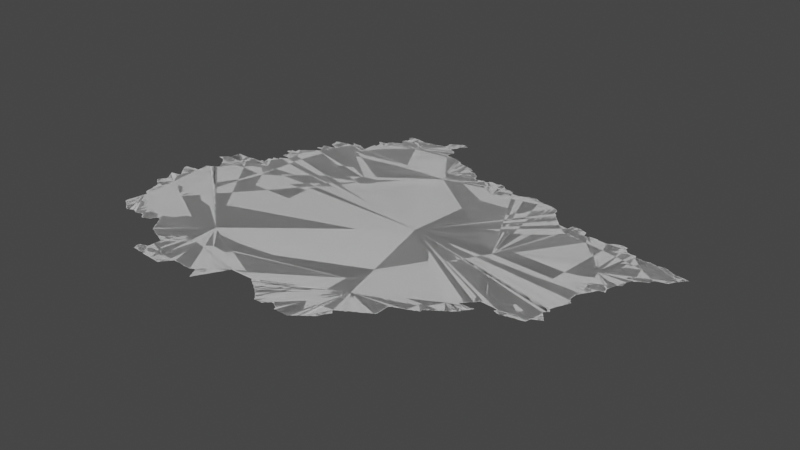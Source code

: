 # Source: nordest.blend  (saved by Blender 3.6.14; exported with 4.5.12 LTS)
import bpy
from mathutils import Matrix  # noqa: F401  (used for matrix-valued properties, if any)

bpy.ops.wm.read_factory_settings(use_empty=True)
scene = bpy.context.scene
scene.name = 'Scene'

# ---- collections
col_collection = bpy.data.collections.new('Collection'); scene.collection.children.link(col_collection)

# ---- node groups
ng_auto_smooth = bpy.data.node_groups.new('Auto Smooth', 'GeometryNodeTree')
_s = ng_auto_smooth.interface.new_socket(name='Geometry', in_out='OUTPUT', socket_type='NodeSocketGeometry')
_s = ng_auto_smooth.interface.new_socket(name='Geometry', in_out='INPUT', socket_type='NodeSocketGeometry')
_s = ng_auto_smooth.interface.new_socket(name='Angle', in_out='INPUT', socket_type='NodeSocketFloat')
_s.subtype = 'ANGLE'
_s.min_value = 0.0
_s.max_value = 3.142
ng_auto_smooth.is_modifier = True
_N = ng_auto_smooth.nodes; _L = ng_auto_smooth.links
n0 = _N.new('NodeGroupOutput'); n0.name = 'Group Output'; n0.location = (480, -100)
n1 = _N.new('NodeGroupInput'); n1.name = 'Group Input'; n1.location = (-420, -300)
n2 = _N.new('NodeGroupInput'); n2.name = 'Group Input.001'; n2.location = (-60, -100)
n3 = _N.new('GeometryNodeSetShadeSmooth'); n3.name = 'Set Shade Smooth'; n3.location = (120, -100)
n3.domain = 'EDGE'
n4 = _N.new('GeometryNodeSetShadeSmooth'); n4.name = 'Set Shade Smooth.001'; n4.location = (300, -100)
n5 = _N.new('GeometryNodeInputMeshEdgeAngle'); n5.name = 'Edge Angle'; n5.location = (-420, -220)
n6 = _N.new('GeometryNodeInputEdgeSmooth'); n6.name = 'Is Edge Smooth'; n6.location = (-60, -160)
n7 = _N.new('GeometryNodeInputShadeSmooth'); n7.name = 'Is Face Smooth'; n7.location = (-240, -340)
n8 = _N.new('FunctionNodeBooleanMath'); n8.name = 'Boolean Math'; n8.location = (-60, -220)
n9 = _N.new('FunctionNodeCompare'); n9.name = 'Compare'; n9.location = (-240, -180)
n9.operation = 'LESS_EQUAL'
_L.new(n5.outputs[0], n9.inputs[0])
_L.new(n4.outputs[0], n0.inputs[0])
_L.new(n1.outputs[1], n9.inputs[1])
_L.new(n9.outputs[0], n8.inputs[0])
_L.new(n7.outputs[0], n8.inputs[1])
_L.new(n2.outputs[0], n3.inputs[0])
_L.new(n6.outputs[0], n3.inputs[1])
_L.new(n3.outputs[0], n4.inputs[0])
_L.new(n8.outputs[0], n3.inputs[2])
n0.is_active_output = True

# ---- world
world_world = bpy.data.worlds.new('World'); scene.world = world_world
world_world.use_nodes = True; world_world.node_tree.nodes.clear()
_N = world_world.node_tree.nodes; _L = world_world.node_tree.links
n0 = _N.new('ShaderNodeOutputWorld'); n0.name = 'World Output'; n0.location = (300, 300)
n1 = _N.new('ShaderNodeBackground'); n1.name = 'Background'; n1.location = (10, 300)
n1.inputs[0].default_value = (0.05088, 0.05088, 0.05088, 1.0)
_L.new(n1.outputs[0], n0.inputs[0])
n0.is_active_output = True
world_world.color = (0.05088, 0.05088, 0.05088)
world_world.use_sun_shadow = False
world_world.sun_shadow_jitter_overblur = 0.0

# ---- meshes
me_mesh_001 = bpy.data.meshes.new('Mesh.001')
me_mesh_001.from_pydata([(2.876, 47.34, -6.95e-08), (2.878, 47.34, -5.868e-08), (2.859, 47.54, -4.217e-08), (2.858, 47.55, -5.827e-08), (2.878, 47.52, -5.868e-08), (2.872, 47.53, -8.566e-08), (2.863, 47.54, -9.792e-08), (2.863, 47.55, -8.587e-08), (2.867, 47.55, -4.439e-08), (2.876, 47.55, -5.716e-08), (2.86, 47.72, -4.439e-08), (2.859, 47.73, -7.174e-08), (2.858, 47.76, -7.369e-08), (2.876, 47.7, -6.873e-08), (2.871, 47.71, -9.099e-08), (3.153, 46.72, -7.299e-08), (3.176, 46.7, -8.027e-08), (3.17, 46.71, -9.439e-08), (3.198, 46.68, -4.162e-08), (3.191, 46.69, -8.92e-08), (3.037, 46.8, -5.28e-08), (3.032, 46.8, -8.559e-08), (3.036, 46.81, -8.279e-08), (3.037, 46.83, -7.425e-08), (3.04, 46.85, -4.661e-08), (3.052, 46.79, -6.317e-08), (3.05, 46.85, -9.677e-08), (3.052, 46.87, -9.822e-08), (3.06, 46.94, -4.578e-08), (3.073, 46.77, -7.787e-08), (3.058, 46.93, -8.049e-08), (3.07, 46.95, -9.614e-08), (3.072, 46.97, -9.011e-08), (3.076, 47.01, -8.882e-08), (3.076, 47.03, -6.587e-08), (3.095, 46.76, -6.748e-08), (3.09, 46.77, -9.587e-08), (3.118, 46.74, -4.412e-08), (3.111, 46.75, -9.098e-08), (3.132, 46.73, -9.035e-08), (3.15, 46.73, -9.926e-08), (3.19, 46.88, -9.988e-08), (2.897, 47.32, -5.28e-08), (2.891, 47.33, -8.733e-08), (2.891, 47.35, -9.306e-08), (2.912, 47.31, -8.587e-08), (2.933, 47.29, -7.713e-08), (2.956, 47.28, -6.354e-08), (2.95, 47.29, -1.031e-07), (2.979, 47.26, -4.217e-08), (2.971, 47.27, -9.212e-08), (3.0, 47.18, -3.329e-08), (2.998, 47.19, -8.714e-08), (2.991, 47.25, -9.12e-08), (3.019, 47.09, -8.914e-08), (3.013, 47.15, -8.648e-08), (3.011, 47.17, -9.257e-08), (3.037, 47.06, -5.28e-08), (3.031, 47.07, -8.921e-08), (3.03, 47.09, -9.77e-08), (3.052, 47.05, -8.876e-08), (3.07, 47.05, -9.677e-08), (2.896, 47.37, -7.166e-08), (2.895, 47.49, -7.399e-08), (2.89, 47.51, -9.41e-08), (2.89, 47.55, -9.128e-08), (2.895, 47.67, -7.391e-08), (2.91, 47.37, -9.76e-08), (2.914, 47.39, -8.192e-08), (2.918, 47.46, -5.868e-08), (2.912, 47.47, -8.566e-08), (2.91, 47.49, -9.926e-08), (2.91, 47.55, -9.447e-08), (2.917, 47.56, -4.439e-08), (2.92, 47.64, -3.329e-08), (2.913, 47.65, -7.313e-08), (2.91, 47.67, -9.848e-08), (2.932, 47.41, -9.823e-08), (2.919, 47.4, -6.617e-08), (2.935, 47.43, -7.604e-08), (2.93, 47.45, -9.448e-08), (2.982, 47.54, -9.988e-08), (2.946, 47.56, -8.126e-08), (2.938, 47.62, -5.327e-08), (2.932, 47.63, -8.261e-08), (2.956, 47.6, -6.597e-08), (2.951, 47.61, -9.196e-08), (2.963, 47.57, -4.44e-08), (2.969, 47.57, -4.994e-08), (2.97, 47.57, -3.329e-08), (2.971, 47.57, -5.993e-08), (2.971, 47.57, -8.211e-08), (2.969, 47.58, -4.772e-08), (2.965, 47.56, -9.739e-08), (2.97, 47.59, -9.587e-08), (3.001, 47.68, -9.988e-08), (2.89, 47.69, -9.508e-08), (2.892, 47.76, -8.272e-08), (2.95, 47.77, -9.223e-08), (2.97, 47.77, -9.692e-08), (2.974, 47.78, -5.917e-08), (3.011, 47.78, -8.299e-08), (3.02, 47.82, -5.635e-08), (3.016, 47.85, -9.541e-08), (3.013, 47.89, -1.704e-07), (3.006, 47.9, 9.166e-08), (3.009, 47.9, -5.993e-08), (3.015, 47.9, -8.346e-08), (3.02, 47.91, -3.329e-08), (3.031, 47.79, -9.421e-08), (3.03, 47.81, -9.658e-08), (3.031, 47.91, -9.079e-08), (3.038, 47.92, -6.497e-08), (3.052, 47.92, -7.753e-08), (3.163, 47.87, -8.74e-08), (3.071, 47.93, -9.223e-08), (3.078, 47.94, -4.412e-08), (3.092, 47.95, -8.092e-08), (3.11, 47.95, -9.419e-08), (3.116, 47.96, -5.438e-08), (3.119, 48.0, -8.007e-08), (3.131, 47.97, -9.642e-08), (3.13, 47.99, -9.525e-08), (3.22, 48.14, -9.988e-08), (2.935, 48.16, -1.313e-07), (2.939, 48.16, -7.844e-08), (2.939, 48.17, -4.217e-08), (2.951, 48.17, -9.033e-08), (2.958, 48.18, -5.327e-08), (3.01, 48.15, -1.111e-07), (2.972, 48.19, -8.743e-08), (2.991, 48.15, -8.914e-08), (2.979, 48.2, -6.619e-08), (3.0, 48.22, -3.329e-08), (3.014, 48.14, -5.327e-08), (2.992, 48.21, -8.34e-08), (3.012, 48.23, -8.048e-08), (3.04, 48.12, -3.329e-08), (3.033, 48.13, -9.505e-08), (3.03, 48.23, -9.49e-08), (3.037, 48.27, -7.708e-08), (3.059, 48.1, -7.676e-08), (3.052, 48.11, -8.636e-08), (3.04, 48.3, -6.56e-08), (3.05, 48.31, -9.697e-08), (3.077, 48.08, -6.354e-08), (3.071, 48.09, -9.067e-08), (3.095, 48.05, -7.283e-08), (3.09, 48.07, -9.459e-08), (3.11, 48.05, -9.76e-08), (3.12, 48.36, -8.888e-08), (3.053, 48.35, -8.853e-08), (3.09, 48.35, -9.682e-08), (3.094, 48.36, -4.661e-08), (3.15, 48.36, -7.491e-08), (3.17, 48.36, -8.54e-08), (3.191, 48.36, -7.915e-08), (3.2, 46.68, -3.329e-08), (3.209, 46.69, -9.007e-08), (3.242, 46.7, -7.526e-08), (3.25, 46.71, -9.377e-08), (3.269, 46.71, -8.639e-08), (3.31, 46.71, -9.652e-08), (3.314, 46.7, -8.495e-08), (3.331, 46.69, -8.424e-08), (3.349, 46.7, -7.937e-08), (3.364, 46.7, -4.528e-08), (3.37, 46.71, -9.434e-08), (3.41, 46.72, -9.006e-08), (3.435, 46.69, -7.283e-08), (3.43, 46.71, -9.5e-08), (3.46, 46.66, -3.329e-08), (3.454, 46.67, -7.877e-08), (3.45, 46.69, -9.76e-08), (3.467, 46.66, -5.63e-08), (3.47, 46.67, -9.848e-08), (3.53, 46.69, -9.974e-08), (3.489, 46.67, -8.872e-08), (3.508, 46.68, -7.581e-08), (3.377, 47.21, -9.988e-08), (3.218, 48.36, -8.248e-08), (3.25, 48.36, -9.624e-08), (3.27, 48.36, -9.162e-08), (3.29, 48.37, -8.819e-08), (3.321, 48.37, -8.942e-08), (3.35, 48.37, -9.058e-08), (3.37, 48.37, -9.848e-08), (3.372, 48.39, -8.755e-08), (3.398, 48.45, -6.459e-08), (3.395, 48.47, -8.353e-08), (3.394, 48.48, -6.825e-08), (3.411, 48.39, -9.31e-08), (3.414, 48.41, -8.738e-08), (3.411, 48.43, -9.119e-08), (3.41, 48.45, -9.926e-08), (3.411, 48.48, -8.089e-08), (3.419, 48.52, -4.412e-08), (3.415, 48.53, -6.841e-08), (3.428, 48.49, -4.162e-08), (3.43, 48.5, -3.329e-08), (3.433, 48.49, -8.298e-08), (3.433, 48.5, -9.097e-08), (3.425, 48.48, -9.114e-08), (3.431, 48.51, -9.182e-08), (3.43, 48.53, -9.094e-08), (3.45, 48.53, -8.086e-08), (3.46, 48.54, -3.329e-08), (3.455, 48.64, -6.246e-08), (3.465, 48.54, -4.994e-08), (3.475, 48.54, -6.784e-08), (3.479, 48.56, -4.412e-08), (3.476, 48.57, -7.098e-08), (3.485, 48.54, -8.346e-08), (3.485, 48.56, -9.427e-08), (3.49, 48.57, -9.681e-08), (3.486, 48.64, -4.661e-08), (3.495, 48.58, -8.066e-08), (3.512, 48.59, -8.424e-08), (3.4, 48.76, -4.561e-08), (3.4, 48.76, -4.162e-08), (3.403, 48.76, -9.07e-08), (3.408, 48.75, -4.772e-08), (3.42, 48.75, -3.329e-08), (3.415, 48.76, -8.802e-08), (3.411, 48.77, -9.089e-08), (3.414, 48.78, -6.409e-08), (3.42, 48.81, -3.329e-08), (3.418, 48.81, -7.678e-08), (3.431, 48.75, -8.897e-08), (3.435, 48.78, -9.49e-08), (3.438, 48.79, 7.59e-08), (3.44, 48.79, -6.353e-08), (3.433, 48.8, -4.162e-08), (3.438, 48.8, -6.326e-08), (3.425, 48.78, -8.157e-08), (3.426, 48.81, -6.629e-08), (3.435, 48.81, -9.739e-08), (3.435, 48.81, -7.491e-08), (3.452, 48.67, -8.854e-08), (3.456, 48.68, -4.528e-08), (3.458, 48.74, -7.197e-08), (3.45, 48.75, -9.371e-08), (3.441, 48.79, -5.993e-08), (3.441, 48.79, -7.61e-08), (3.45, 48.81, -9.156e-08), (3.473, 48.69, -1.112e-07), (3.474, 48.71, -9.315e-08), (3.473, 48.73, -8.747e-08), (3.47, 48.81, -9.156e-08), (3.479, 48.85, -4.661e-08), (3.48, 48.86, -3.329e-08), (3.49, 48.65, -9.692e-08), (3.491, 48.81, -9.589e-08), (3.49, 48.85, -9.848e-08), (3.493, 48.87, -7.679e-08), (3.51, 48.65, -9.228e-08), (3.541, 48.78, -9.988e-08), (3.491, 48.83, -9.597e-08), (3.51, 48.87, -9.677e-08), (3.515, 48.88, -6.973e-08), (3.523, 46.68, -4.439e-08), (3.549, 46.69, -8.162e-08), (3.564, 46.71, -7.629e-08), (3.657, 46.71, -6.835e-08), (3.679, 46.68, -5.527e-08), (3.673, 46.69, -8.144e-08), (3.67, 46.71, -9.76e-08), (3.696, 46.65, -7.195e-08), (3.691, 46.67, -9.453e-08), (3.718, 46.62, -5.868e-08), (3.713, 46.63, -8.505e-08), (3.71, 46.65, -9.675e-08), (3.74, 46.58, -3.329e-08), (3.735, 46.59, -7.635e-08), (3.73, 46.61, -9.193e-08), (3.752, 46.57, -8.49e-08), (3.791, 46.55, -8.723e-08), (3.815, 46.54, -5.951e-08), (3.81, 46.55, -9.822e-08), (3.831, 46.53, -8.2e-08), (3.568, 46.73, -9.222e-08), (3.57, 46.75, -9.831e-08), (3.588, 46.75, -7.96e-08), (3.61, 46.76, -8.894e-08), (3.64, 46.74, -4.162e-08), (3.632, 46.75, -9.819e-08), (3.651, 46.73, -9.314e-08), (5.213, 49.28, -9.988e-08), (3.638, 48.15, -9.988e-08), (3.786, 47.9, -7.491e-08), (3.53, 48.59, -8.745e-08), (3.536, 48.6, -5.771e-08), (3.535, 48.64, -8.198e-08), (3.56, 48.61, -3.329e-08), (3.56, 48.62, -3.329e-08), (3.55, 48.61, -3.303e-08), (3.545, 48.6, -7.065e-08), (3.551, 48.63, -8.848e-08), (3.561, 48.62, -6.993e-08), (3.561, 48.62, -8.813e-08), (3.558, 48.61, -9.154e-08), (3.678, 48.66, -9.988e-08), (3.53, 48.65, -9.659e-08), (3.531, 48.89, -9.194e-08), (3.537, 48.9, -5.28e-08), (3.551, 48.91, -8.67e-08), (3.56, 48.92, -3.329e-08), (3.572, 48.93, -7.991e-08), (3.59, 48.93, -9.76e-08), (3.594, 48.94, -7.295e-08), (3.61, 48.95, -9.315e-08), (3.616, 48.96, -8.762e-08), (3.595, 49.04, -6.44e-08), (3.594, 49.05, -8.472e-08), (3.597, 49.06, -4.439e-08), (3.612, 49.06, -7.581e-08), (3.615, 49.11, -7.275e-08), (3.615, 49.13, -8.263e-08), (3.618, 49.14, -6.382e-08), (3.631, 48.97, -7.991e-08), (3.639, 48.98, -4.217e-08), (3.65, 49.07, -1.443e-07), (3.631, 49.07, -8.872e-08), (3.634, 49.09, -7.469e-08), (3.63, 49.11, -9.681e-08), (3.63, 49.14, -8.909e-08), (3.652, 48.99, -8.229e-08), (3.65, 49.04, -3.062e-08), (3.66, 49.04, -4.162e-08), (3.652, 49.04, -7.741e-08), (3.658, 49.04, -8.342e-08), (3.65, 49.09, -9.855e-08), (3.662, 49.15, -8.801e-08), (3.658, 49.22, -7.228e-08), (3.655, 49.25, -8.48e-08), (3.652, 49.29, -9.182e-08), (3.67, 48.99, -9.573e-08), (3.674, 49.01, -9.098e-08), (3.672, 49.03, -8.602e-08), (3.776, 49.09, -9.988e-08), (3.671, 49.21, -8.2e-08), (3.691, 49.21, -9.918e-08), (3.71, 49.15, -9.717e-08), (3.69, 49.15, -9.317e-08), (3.698, 49.2, -4.412e-08), (3.702, 49.33, -9.631e-08), (3.712, 49.2, -8.152e-08), (3.73, 49.15, -1.039e-07), (3.738, 49.18, -4.162e-08), (3.731, 49.19, -8.132e-08), (3.742, 49.15, -4.995e-08), (3.749, 49.15, -6.378e-08), (3.75, 49.16, -3.329e-08), (3.751, 49.16, -5.993e-08), (3.751, 49.16, -8.192e-08), (3.752, 49.17, -9.268e-08), (3.738, 49.34, -9.311e-08), (3.651, 49.31, -8.572e-08), (3.67, 49.31, -9.926e-08), (3.673, 49.32, -5.916e-08), (3.73, 49.33, -9.578e-08), (3.752, 49.34, -7.14e-08), (3.791, 49.35, -9.326e-08), (3.829, 49.35, -9.511e-08), (3.809, 49.35, -9.007e-08), (3.835, 49.4, -6.409e-08), (3.834, 49.4, -5.925e-08), (3.9, 46.26, -4.439e-08), (3.899, 46.27, -6.48e-08), (3.895, 46.28, -1.709e-07), (3.896, 46.28, -7.255e-08), (3.898, 46.28, -6.355e-08), (3.913, 46.21, -8.88e-08), (3.91, 46.25, -9.856e-08), (3.911, 46.29, -8.49e-08), (3.93, 46.29, -9.246e-08), (3.965, 46.21, -9.472e-08), (3.938, 46.3, -6.509e-08), (3.952, 46.3, -7.616e-08), (3.971, 46.31, -9.174e-08), (3.995, 46.2, -4.578e-08), (3.99, 46.21, -9.528e-08), (3.99, 46.31, -9.921e-08), (3.994, 46.33, -9.156e-08), (3.996, 46.38, -8.944e-08), (4.013, 46.2, -7.65e-08), (4.207, 46.3, -9.988e-08), (4.075, 46.2, -9.097e-08), (4.17, 46.19, -9.524e-08), (3.858, 46.52, -6.934e-08), (3.851, 46.53, -9.275e-08), (3.872, 46.52, -7.616e-08), (3.891, 46.51, -9.152e-08), (3.914, 46.5, -6.3e-08), (3.91, 46.51, -9.51e-08), (3.931, 46.49, -8.565e-08), (3.956, 46.48, -6.738e-08), (3.95, 46.49, -9.419e-08), (4.281, 46.66, -9.988e-08), (3.998, 46.43, -8.083e-08), (4.0, 46.45, -9.23e-08), (3.991, 46.47, -8.99e-08), (4.01, 49.35, -9.936e-08), (3.852, 49.35, -1.008e-07), (3.858, 49.37, -8.39e-08), (3.852, 49.39, -8.705e-08), (3.871, 49.4, -8.386e-08), (3.89, 49.4, -8.832e-08), (3.93, 49.39, -9.795e-08), (3.91, 49.4, -8.324e-08), (3.928, 49.4, -7.047e-08), (3.949, 49.39, -8.445e-08), (3.97, 49.37, -9.681e-08), (3.965, 49.38, -6.409e-08), (3.988, 49.37, -8.032e-08), (4.004, 49.36, -5.438e-08), (4.03, 49.35, -9.634e-08), (4.037, 49.37, -9.341e-08), (4.037, 49.39, -8.681e-08), (4.038, 49.42, -8.025e-08), (4.038, 49.46, -8.983e-08), (4.04, 49.49, -6.456e-08), (4.04, 49.5, -5.929e-08), (4.475, 49.72, -9.988e-08), (4.054, 49.59, -7.469e-08), (4.07, 49.51, -9.387e-08), (4.078, 49.53, -7.491e-08), (4.077, 49.55, -7.708e-08), (4.07, 49.59, -9.338e-08), (4.111, 49.63, -9.307e-08), (4.035, 49.61, -1.579e-07), (4.029, 49.62, -5.993e-08), (4.03, 49.62, -3.329e-08), (4.035, 49.62, -8.761e-08), (4.039, 49.63, -4.217e-08), (4.05, 49.61, -9.364e-08), (4.05, 49.63, -9.145e-08), (4.09, 49.63, -8.975e-08), (4.119, 49.64, -4.606e-08), (4.132, 49.67, -8.983e-08), (4.13, 49.65, -9.878e-08), (4.136, 49.68, -7.613e-08), (4.151, 49.69, -8.623e-08), (4.193, 46.18, -7.096e-08), (4.19, 46.19, -9.77e-08), (4.261, 46.18, -8.941e-08), (4.29, 46.17, -8.788e-08), (4.304, 46.18, -8.1e-08), (4.309, 46.19, -9.306e-08), (4.323, 46.2, -6.126e-08), (4.329, 46.21, -9.033e-08), (4.348, 46.23, -8.492e-08), (4.341, 46.22, -5.527e-08), (4.36, 46.24, -3.329e-08), (4.367, 46.25, -7.999e-08), (4.37, 46.27, -9.926e-08), (4.386, 46.27, -7.469e-08), (4.39, 46.29, -9.681e-08), (4.41, 46.29, -9.722e-08), (4.47, 46.29, -9.648e-08), (4.17, 49.69, -9.724e-08), (4.173, 49.7, -7.399e-08), (4.19, 49.71, -9.41e-08), (4.196, 49.72, -5.868e-08), (4.212, 49.73, -8.505e-08), (4.22, 49.8, -4.162e-08), (4.217, 49.81, -6.694e-08), (4.22, 49.82, -4.162e-08), (4.218, 49.92, -5.727e-08), (4.23, 49.73, -9.804e-08), (4.233, 49.74, -7.311e-08), (4.237, 49.78, -6.354e-08), (4.232, 49.79, -8.65e-08), (4.231, 49.83, -9.208e-08), (4.234, 49.84, -7.552e-08), (4.25, 49.75, -9.399e-08), (4.25, 49.77, -9.5e-08), (4.251, 49.85, -9.39e-08), (4.256, 49.89, -9.299e-08), (4.251, 49.91, -1.178e-07), (4.324, 49.85, -9.988e-08), (4.255, 49.87, -9.457e-08), (4.427, 49.94, -9.622e-08), (4.22, 49.92, -4.578e-08), (4.23, 49.93, -9.525e-08), (4.233, 49.95, -8.375e-08), (4.24, 49.96, -5.33e-08), (4.25, 49.96, -4.994e-08), (4.272, 49.96, -6.48e-08), (4.29, 49.96, -8.312e-08), (4.328, 49.96, -7.996e-08), (4.31, 49.96, -8.088e-08), (4.35, 49.95, -9.614e-08), (4.345, 49.96, -4.578e-08), (4.378, 49.95, -9.179e-08), (4.452, 49.94, -8.89e-08), (4.473, 49.94, -8.427e-08), (4.498, 46.29, -9.397e-08), (4.538, 46.28, -4.162e-08), (4.53, 46.29, -9.689e-08), (4.55, 46.28, -9.526e-08), (4.576, 46.28, -7.998e-08), (4.61, 46.28, -8.088e-08), (4.624, 46.28, -5.438e-08), (4.63, 46.29, -9.34e-08), (4.648, 46.29, -8.25e-08), (4.665, 46.31, -9.757e-08), (4.664, 46.3, -5.438e-08), (4.679, 46.3, -4.412e-08), (4.675, 46.31, -8.449e-08), (4.7, 46.26, -4.162e-08), (4.695, 46.27, -7.787e-08), (4.691, 46.29, -9.182e-08), (4.72, 46.22, -3.329e-08), (4.716, 46.23, -7.67e-08), (4.711, 46.25, -9.14e-08), (4.736, 46.19, -7.195e-08), (4.731, 46.21, -8.932e-08), (4.676, 46.48, -9.988e-08), (4.743, 46.18, -5.827e-08), (4.745, 46.18, -4.162e-08), (4.743, 46.18, -8.824e-08), (4.747, 46.18, -6.076e-08), (4.747, 46.19, -8.99e-08), (4.753, 46.2, -8.287e-08), (4.75, 46.19, -4.162e-08), (4.75, 46.21, -9.848e-08), (4.763, 46.21, -7.01e-08), (4.769, 46.23, -8.848e-08), (4.784, 46.25, -7.67e-08), (4.789, 46.27, -9.223e-08), (4.869, 46.41, -9.874e-08), (4.69, 49.99, -9.997e-08), (4.81, 49.95, -9.789e-08), (4.51, 49.95, -9.429e-08), (4.53, 49.95, -9.772e-08), (4.533, 49.96, -5.76e-08), (4.553, 49.96, -9.279e-08), (4.591, 49.97, -9.104e-08), (4.61, 49.97, -9.848e-08), (4.613, 49.98, -5.29e-08), (4.635, 49.98, -8.436e-08), (4.671, 49.99, -9.073e-08), (4.693, 50.07, -8.923e-08), (4.694, 50.08, -7.167e-08), (4.694, 50.01, -9.459e-08), (4.711, 50.09, -8.971e-08), (4.72, 50.1, -3.329e-08), (4.732, 50.1, -8.063e-08), (4.79, 49.99, -1.08e-07), (4.751, 50.11, -9.317e-08), (4.757, 50.12, -5.527e-08), (4.772, 50.13, -8.382e-08), (4.787, 49.97, -7.999e-08), (4.79, 50.13, -9.616e-08), (4.793, 50.14, -7.491e-08), (4.801, 46.28, -6.717e-08), (4.806, 46.29, -8.144e-08), (4.81, 46.31, -9.597e-08), (4.83, 46.35, -9.703e-08), (4.822, 46.32, -6.193e-08), (4.827, 46.33, -8.472e-08), (4.843, 46.35, -6.835e-08), (4.848, 46.37, -8.826e-08), (4.864, 46.39, -7.581e-08), (4.886, 46.43, -8.511e-08), (4.881, 46.42, -4.412e-08), (4.89, 46.45, -8.806e-08), (4.902, 46.46, -5.771e-08), (4.907, 46.47, -8.472e-08), (4.91, 46.49, -9.848e-08), (4.923, 46.49, -6.835e-08), (4.929, 46.51, -9.15e-08), (4.95, 46.52, -1.873e-07), (4.866, 49.81, -9.581e-08), (4.87, 49.91, -9.797e-08), (4.842, 49.76, -9.988e-08), (4.86, 49.84, -6.793e-08), (4.855, 49.84, -9.522e-08), (4.855, 49.86, -9.427e-08), (4.87, 49.89, -9.462e-08), (4.861, 49.86, -4.412e-08), (4.865, 49.87, -8.032e-08), (4.89, 49.8, -4.994e-08), (4.881, 49.9, -5.438e-08), (4.883, 49.9, -6.354e-08), (4.925, 49.8, -4.754e-08), (4.93, 49.79, -9.646e-08), (4.97, 49.79, -9.467e-08), (5.029, 49.77, -9.841e-08), (4.989, 49.79, -8.856e-08), (5.007, 49.78, -7.38e-08), (5.022, 49.78, -4.162e-08), (5.069, 49.75, -9.56e-08), (5.048, 49.77, -8.101e-08), (5.063, 49.76, -5.527e-08), (5.09, 49.73, -9.584e-08), (5.086, 49.74, -7.166e-08), (5.108, 49.73, -8.071e-08), (4.804, 49.96, -4.528e-08), (4.803, 50.0, -6.326e-08), (4.808, 50.01, -8.791e-08), (4.828, 50.05, -9.562e-08), (4.827, 50.07, -9.16e-08), (4.83, 50.09, -9.524e-08), (4.81, 50.15, -9.5e-08), (4.815, 50.16, -6.538e-08), (4.829, 49.95, -8.849e-08), (4.82, 50.02, -4.162e-08), (4.826, 50.03, -8.043e-08), (4.83, 50.15, -9.71e-08), (4.827, 50.16, -5.993e-08), (4.85, 49.93, -9.587e-08), (4.846, 49.94, -7.288e-08), (4.849, 50.1, -7.954e-08), (4.849, 50.15, -9.35e-08), (4.865, 49.93, -7.275e-08), (4.865, 50.1, -5.951e-08), (4.87, 50.11, -9.317e-08), (4.886, 50.14, -8.041e-08), (4.883, 50.12, -6.326e-08), (4.888, 50.13, -8.441e-08), (5.355, 46.4, -6.973e-08), (5.377, 46.38, -7.687e-08), (5.371, 46.39, -9.182e-08), (5.399, 46.36, -4.217e-08), (5.392, 46.37, -7.988e-08), (5.419, 46.34, -4.217e-08), (5.412, 46.35, -8.602e-08), (5.439, 46.32, -4.217e-08), (5.432, 46.33, -8.706e-08), (5.192, 46.51, -9.871e-08), (5.213, 46.5, -7.311e-08), (5.21, 46.51, -9.971e-08), (5.236, 46.48, -5.868e-08), (5.23, 46.49, -9.075e-08), (5.26, 46.46, -3.329e-08), (5.252, 46.47, -9.733e-08), (5.273, 46.45, -7.713e-08), (5.296, 46.44, -6.354e-08), (5.29, 46.45, -9.476e-08), (5.318, 46.42, -6.97e-08), (5.311, 46.43, -8.94e-08), (5.332, 46.41, -7.991e-08), (5.35, 46.41, -9.681e-08), (5.409, 49.59, -9.863e-08), (5.35, 49.61, -1.004e-07), (5.402, 49.6, -7.201e-08), (5.43, 49.57, -9.438e-08), (5.45, 49.53, -8.796e-08), (5.424, 49.58, -6.354e-08), (5.13, 49.71, -9.165e-08), (5.123, 49.72, -5.527e-08), (5.181, 49.7, -8.289e-08), (5.225, 49.7, -5.906e-08), (5.23, 49.69, -9.633e-08), (5.25, 49.69, -9.073e-08), (5.268, 49.69, -7.797e-08), (5.31, 49.61, -9.82e-08), (5.289, 49.67, -9.214e-08), (5.282, 49.68, -4.412e-08), (5.31, 49.63, -9.681e-08), (5.32, 49.66, -6.53e-08), (5.308, 49.66, -7.67e-08), (5.33, 49.61, -9.228e-08), (5.322, 49.63, -6.409e-08), (5.326, 49.65, -7.78e-08), (5.365, 49.61, -9.739e-08), (5.375, 49.61, -9.739e-08), (5.365, 49.62, -4.578e-08), (5.375, 49.62, -4.578e-08), (5.388, 49.61, -8.382e-08), (5.459, 46.3, -4.217e-08), (5.452, 46.31, -8.602e-08), (5.478, 46.28, -9.6e-08), (5.472, 46.29, -8.877e-08), (5.548, 46.28, -7.944e-08), (5.562, 46.28, -5.327e-08), (5.569, 46.29, -9.067e-08), (5.583, 46.3, -7.76e-08), (5.589, 46.31, -8.833e-08), (5.604, 46.32, -6.703e-08), (5.61, 46.33, -8.923e-08), (5.625, 46.34, -6.973e-08), (5.63, 46.35, -9.972e-08), (5.655, 46.34, -6.249e-08), (5.65, 46.35, -9.677e-08), (5.68, 46.32, -3.329e-08), (5.671, 46.33, -8.454e-08), (5.693, 46.32, -7.581e-08), (5.839, 46.55, -9.988e-08), (5.72, 46.28, -6.429e-08), (5.711, 46.31, -9.751e-08), (5.731, 46.27, -8.701e-08), (5.75, 46.27, -9.275e-08), (5.447, 49.55, -8.92e-08), (5.445, 49.57, -7.436e-08), (5.611, 49.51, -9.91e-08), (5.467, 49.51, -8.089e-08), (5.46, 49.52, -4.162e-08), (5.491, 49.5, -8.089e-08), (5.589, 49.51, -9.958e-08), (5.524, 49.51, -9.269e-08), (5.55, 49.51, -9.394e-08), (5.56, 49.52, -3.329e-08), (5.572, 49.52, -5.842e-08), (5.581, 49.52, -4.217e-08), (5.62, 49.52, -4.162e-08), (5.634, 49.54, -5.845e-08), (5.631, 49.53, -9.663e-08), (5.651, 49.55, -8.263e-08), (5.669, 49.55, -8.756e-08), (5.849, 49.51, -1.011e-07), (5.73, 49.54, -7.491e-08), (5.785, 46.27, -9.327e-08), (5.819, 46.27, -9.028e-08), (5.85, 46.27, -8.99e-08), (5.87, 46.27, -8.674e-08), (5.884, 46.28, -7.782e-08), (5.89, 46.29, -9.317e-08), (5.906, 46.3, -7.295e-08), (5.91, 46.31, -9.76e-08), (5.928, 46.31, -8.043e-08), (5.942, 46.32, -6.574e-08), (5.949, 46.33, -8.421e-08), (5.964, 46.34, -6.326e-08), (5.97, 46.35, -9.317e-08), (5.99, 46.37, -9.648e-08), (5.986, 46.36, -7.295e-08), (6.008, 46.37, -9.553e-08), (6.022, 46.38, -4.162e-08), (6.029, 46.39, -8.429e-08), (6.044, 46.4, -6.326e-08), (6.049, 46.41, -8.967e-08), (6.065, 46.42, -7.132e-08), (6.069, 46.43, -9.4e-08), (6.09, 46.47, -9.53e-08), (5.769, 49.55, -9.097e-08), (5.808, 49.55, -8.79e-08), (5.829, 49.53, -9.238e-08), (5.823, 49.54, -6.126e-08), (5.843, 49.52, -6.126e-08), (5.869, 49.5, -7.29e-08), (5.89, 49.5, -7.138e-08), (5.91, 49.5, -4.994e-08), (5.969, 49.47, -9.555e-08), (5.93, 49.49, -9.848e-08), (5.929, 49.5, -4.756e-08), (5.989, 49.45, -9.875e-08), (5.95, 49.49, -9.198e-08), (5.963, 49.49, -6.95e-08), (5.981, 49.46, -4.217e-08), (6.015, 49.45, -9.3e-08), (6.05, 49.45, -9.275e-08), (6.085, 49.45, -9.594e-08), (6.082, 46.44, -5.28e-08), (6.087, 46.45, -8.437e-08), (6.117, 46.57, -9.603e-08), (6.104, 46.47, -7.166e-08), (6.109, 46.49, -9.182e-08), (6.13, 46.53, -9.636e-08), (6.125, 46.56, -9.183e-08), (6.117, 46.58, -7.717e-08), (6.121, 46.57, -6.988e-08), (6.121, 46.5, -4.412e-08), (6.126, 46.51, -8.144e-08), (6.13, 46.55, -9.76e-08), (6.122, 46.58, -4.162e-08), (6.132, 46.56, -4.412e-08), (6.129, 46.59, -8.671e-08), (6.143, 46.53, -6.516e-08), (6.147, 46.54, -9.387e-08), (6.147, 46.55, -6.326e-08), (6.15, 46.54, -4.162e-08), (6.15, 46.54, -3.329e-08), (6.142, 46.55, -5.327e-08), (6.146, 46.6, -7.01e-08), (6.15, 46.61, -9.848e-08), (6.168, 46.61, -8.437e-08), (6.184, 46.62, -7.562e-08), (6.19, 46.63, -9.419e-08), (6.208, 46.63, -8.682e-08), (6.222, 46.64, -4.162e-08), (6.229, 46.65, -9.496e-08), (6.246, 46.66, -7.01e-08), (6.25, 46.67, -9.832e-08), (6.268, 46.67, -8.498e-08), (6.283, 46.68, -7.273e-08), (6.29, 46.69, -9.208e-08), (6.308, 46.7, -6.963e-08), (6.32, 46.7, -3.329e-08), (6.329, 46.71, -8.565e-08), (6.346, 46.72, -6.835e-08), (6.35, 46.73, -9.542e-08), (6.368, 46.73, -8.324e-08), (6.384, 46.74, -7.334e-08), (6.389, 46.75, -9.165e-08), (6.429, 46.77, -9.624e-08), (6.11, 49.45, -9.832e-08), (6.113, 49.46, -7.311e-08), (6.13, 49.47, -9.718e-08), (6.136, 49.48, -5.868e-08), (6.152, 49.49, -8.368e-08), (6.172, 49.5, -8.922e-08), (6.225, 49.51, -9.137e-08), (6.269, 49.49, -9.712e-08), (6.249, 49.51, -8.314e-08), (6.264, 49.5, -5.438e-08), (6.288, 49.49, -8.032e-08), (6.31, 49.47, -9.553e-08), (6.302, 49.48, -4.412e-08), (6.363, 49.47, -9.075e-08), (6.39, 49.46, -8.742e-08), (6.407, 46.76, -7.551e-08), (6.443, 46.78, -7.888e-08), (6.443, 46.79, -8.324e-08), (6.443, 46.91, -9.042e-08), (6.447, 46.93, -9.884e-08), (6.463, 46.94, -6.861e-08), (6.47, 46.95, -9.726e-08), (6.489, 46.95, -8.49e-08), (6.51, 46.97, -9.663e-08), (5.839, 47.06, -9.218e-08), (6.506, 46.96, -6.084e-08), (6.529, 46.97, -8.787e-08), (6.562, 46.98, -6.231e-08), (6.569, 46.99, -9.221e-08), (6.589, 46.99, -7.96e-08), (6.605, 47.0, -5.951e-08), (6.61, 47.01, -9.878e-08), (6.629, 47.01, -9.028e-08), (6.66, 47.02, -6.381e-08), (6.669, 47.03, -9.007e-08), (6.704, 47.04, -8.375e-08), (6.87, 47.35, -1.007e-07), (6.708, 47.04, -7.566e-08), (6.71, 47.04, 3.055e-08), (6.704, 47.05, -8.157e-08), (6.705, 47.07, -7.547e-08), (6.71, 47.09, -9.848e-08), (6.577, 48.26, -9.27e-08), (6.61, 49.29, -9.485e-08), (6.63, 49.27, -9.76e-08), (6.65, 49.25, -9.587e-08), (6.645, 49.27, -7.166e-08), (6.683, 49.22, -8.698e-08), (6.67, 49.23, -9.317e-08), (6.664, 49.24, -6.597e-08), (6.689, 49.21, -8.499e-08), (6.865, 49.05, -9.988e-08), (6.721, 49.18, -7.101e-08), (6.708, 49.19, -8.791e-08), (6.702, 49.2, -5.327e-08), (6.43, 49.46, -9.157e-08), (6.449, 49.46, -8.089e-08), (6.47, 49.45, -9.339e-08), (6.462, 49.46, -4.412e-08), (6.489, 49.45, -8.529e-08), (6.51, 49.43, -9.77e-08), (6.505, 49.44, -6.409e-08), (6.549, 49.41, -9.418e-08), (6.529, 49.43, -8.737e-08), (6.55, 49.39, -9.926e-08), (6.546, 49.42, -7.465e-08), (6.588, 49.33, -8.523e-08), (6.568, 49.35, -9.027e-08), (6.564, 49.37, -8.279e-08), (6.562, 49.39, -6.207e-08), (6.6, 49.32, -6.56e-08), (6.581, 49.34, -4.217e-08), (6.607, 49.31, -7.948e-08), (6.626, 49.29, -7.55e-08), (6.728, 47.09, -8.269e-08), (6.83, 47.17, -9.886e-08), (6.743, 47.1, -7.333e-08), (6.749, 47.11, -9.182e-08), (6.766, 47.12, -6.869e-08), (6.77, 47.13, -9.76e-08), (6.788, 47.13, -8.31e-08), (6.801, 47.14, -4.217e-08), (6.809, 47.15, -8.959e-08), (6.825, 47.16, -6.516e-08), (6.847, 47.17, -6.96e-08), (6.86, 47.18, -3.329e-08), (6.869, 47.19, -8.303e-08), (6.884, 47.2, -6.193e-08), (6.89, 47.21, -9.5e-08), (6.907, 47.22, -7.491e-08), (6.91, 47.23, -9.926e-08), (6.89, 47.35, -1.094e-07), (6.928, 47.23, -8.566e-08), (6.948, 47.25, -8.633e-08), (6.942, 47.24, -5.327e-08), (6.97, 47.29, -9.489e-08), (6.96, 47.26, -3.329e-08), (6.965, 47.27, -7.713e-08), (6.989, 47.31, -8.918e-08), (6.973, 47.36, -8.017e-08), (6.983, 47.3, -6.633e-08), (7.001, 47.32, -6.613e-08), (7.007, 47.33, -8.238e-08), (7.01, 47.35, -9.76e-08), (7.024, 47.35, -7.166e-08), (6.87, 47.37, -9.732e-08), (6.883, 47.36, -4.162e-08), (6.881, 47.37, -4.217e-08), (6.925, 47.36, -5.305e-08), (6.885, 47.38, -9.277e-08), (6.891, 47.38, -4.217e-08), (6.89, 47.39, -9.032e-08), (6.904, 47.4, -6.597e-08), (6.91, 47.41, -9.399e-08), (6.923, 47.42, -8.036e-08), (6.929, 47.43, -9.185e-08), (6.95, 47.36, -7.491e-08), (6.943, 47.44, -6.126e-08), (6.949, 47.45, -9.033e-08), (6.962, 47.46, -7.271e-08), (6.968, 47.47, -8.791e-08), (6.981, 47.48, -6.66e-08), (6.988, 47.49, -8.5e-08), (7.028, 47.36, -6.337e-08), (7.0, 47.5, -8.644e-08), (7.01, 47.51, -9.51e-08), (7.03, 47.51, -9.276e-08), (7.265, 48.23, -8.74e-08), (6.728, 49.17, -8.827e-08), (6.79, 49.15, -9.602e-08), (6.749, 49.16, -7.816e-08), (6.782, 49.16, -4.001e-08), (6.83, 49.15, -9.674e-08), (6.81, 49.15, -9.089e-08), (6.85, 49.15, -9.503e-08), (6.853, 49.17, -9.049e-08), (6.854, 49.21, -8.474e-08), (6.86, 49.22, -2.036e-08), (6.906, 49.22, -6.556e-08), (6.93, 49.21, -9.926e-08), (6.928, 49.22, -6.352e-08), (6.949, 49.21, -8.953e-08), (6.969, 49.21, -8.263e-08), (6.99, 49.19, -9.676e-08), (6.986, 49.2, -5.845e-08), (7.03, 49.15, -9.643e-08), (7.009, 49.19, -8.894e-08), (7.041, 49.14, -7.523e-08), (7.028, 49.17, -8.894e-08), (7.025, 49.18, -7.465e-08), (7.05, 47.5, -4.786e-08), (7.05, 47.51, -9.926e-08), (7.082, 47.5, -8.439e-08), (7.336, 47.59, -9.988e-08), (7.19, 47.49, -9.519e-08), (7.176, 47.45, -6.526e-08), (7.18, 47.46, -4.162e-08), (7.198, 47.44, -7.281e-08), (7.19, 47.45, -9.349e-08), (7.191, 47.47, -9.095e-08), (7.231, 47.43, -8.523e-08), (7.25, 47.43, -8.874e-08), (7.278, 47.44, -7.24e-08), (7.305, 47.44, -4.578e-08), (7.31, 47.45, -9.624e-08), (7.329, 47.45, -8.849e-08), (7.335, 48.98, -9.988e-08), (7.049, 49.11, -9.402e-08), (7.044, 49.13, -7.955e-08), (7.07, 49.11, -9.681e-08), (7.075, 49.12, -6.95e-08), (7.091, 49.13, -8.543e-08), (7.098, 49.14, -4.162e-08), (7.111, 49.14, -7.759e-08), (7.129, 49.14, -7.697e-08), (7.15, 49.13, -1.001e-07), (7.149, 49.14, -4.735e-08), (7.171, 49.13, -9.699e-08), (7.27, 49.12, -9.02e-08), (7.293, 49.12, -6.326e-08), (7.311, 49.13, -8.595e-08), (7.33, 49.13, -9.817e-08), (7.333, 49.14, -7.418e-08), (7.351, 49.15, -9.223e-08), (7.387, 47.46, -7.728e-08), (7.39, 47.47, -9.848e-08), (7.41, 47.47, -9.045e-08), (7.483, 47.48, -6.38e-08), (7.487, 47.53, -9.175e-08), (7.49, 47.55, -9.819e-08), (7.509, 47.55, -8.711e-08), (7.509, 47.69, -8.911e-08), (7.527, 47.56, -8.279e-08), (7.53, 47.57, -9.926e-08), (7.53, 47.65, -9.926e-08), (7.527, 47.67, -8.346e-08), (7.549, 47.57, -9.147e-08), (7.564, 47.63, -8.405e-08), (7.55, 47.63, -9.677e-08), (7.546, 47.65, -7.55e-08), (7.567, 47.58, -7.058e-08), (7.57, 47.59, -9.926e-08), (7.569, 47.61, -9.294e-08), (7.591, 47.59, -5.993e-08), (7.585, 47.59, -1.233e-07), (7.594, 47.59, -1.254e-07), (7.59, 47.58, -3.329e-08), (7.585, 47.59, -8.761e-08), (7.591, 47.59, -4.217e-08), (7.582, 47.6, -5.28e-08), (7.51, 47.71, -9.872e-08), (7.527, 47.79, -9.652e-08), (7.521, 47.68, -4.412e-08), (7.526, 47.71, -7.468e-08), (7.53, 47.73, -9.848e-08), (7.541, 47.76, -7.667e-08), (7.529, 47.77, -9.223e-08), (7.53, 47.81, -9.681e-08), (7.55, 47.85, -9.152e-08), (7.547, 47.73, -7.732e-08), (7.547, 47.75, -8.269e-08), (7.542, 47.81, -6.409e-08), (7.546, 47.83, -8.424e-08), (7.569, 47.89, -9.338e-08), (7.561, 47.86, -5.438e-08), (7.565, 47.87, -8.147e-08), (7.584, 47.91, -9.001e-08), (7.58, 47.9, -4.439e-08), (7.589, 47.93, -9.336e-08), (7.59, 47.99, -9.926e-08), (7.6, 47.94, -5.67e-08), (7.607, 47.97, -8.684e-08), (7.605, 47.99, -7.399e-08), (7.458, 48.16, -7.647e-08), (7.566, 48.07, -9.692e-08), (7.567, 48.11, -9.506e-08), (7.569, 48.03, -9.196e-08), (7.566, 48.05, -8.99e-08), (7.567, 48.09, -9.156e-08), (7.57, 48.13, -9.41e-08), (7.587, 48.15, -8.777e-08), (7.587, 48.01, -8.346e-08), (7.581, 48.02, -5.527e-08), (7.582, 48.14, -5.868e-08), (7.59, 48.17, -9.848e-08), (7.604, 48.17, -7.166e-08), (7.609, 48.19, -8.118e-08), (7.621, 48.2, -4.217e-08), (7.626, 48.21, -8.092e-08), (7.63, 48.23, -9.677e-08), (7.643, 48.23, -6.249e-08), (7.648, 48.25, -8.781e-08), (7.66, 48.26, -8.592e-08), (7.665, 48.27, -7.551e-08), (7.669, 48.29, -9.4e-08), (7.789, 48.89, -9.988e-08), (7.357, 49.16, -8.247e-08), (7.371, 49.17, -8.407e-08), (7.409, 49.17, -9.491e-08), (7.43, 49.17, -9.692e-08), (7.434, 49.18, -4.661e-08), (7.45, 49.17, -9.694e-08), (7.443, 49.18, -4.439e-08), (7.49, 49.13, -9.038e-08), (7.488, 49.15, -9.128e-08), (7.489, 49.16, -7.702e-08), (7.53, 49.09, -9.707e-08), (7.51, 49.11, -9.587e-08), (7.505, 49.12, -6.796e-08), (7.526, 49.1, -7.283e-08), (7.547, 49.09, -7.604e-08), (7.571, 49.08, -4.92e-08), (7.61, 49.07, -9.742e-08), (7.604, 49.08, -7.398e-08), (7.59, 49.08, -7.491e-08), (7.63, 49.05, -9.682e-08), (7.628, 49.07, -8.371e-08), (7.654, 49.05, -9.264e-08), (7.682, 48.3, -5.28e-08), (7.689, 48.31, -9.292e-08), (7.727, 48.32, -8.05e-08), (7.749, 48.47, -9.899e-08), (7.729, 48.37, -9.332e-08), (7.73, 48.41, -9.504e-08), (7.73, 48.33, -1.077e-07), (7.73, 48.35, -9.848e-08), (7.728, 48.39, -8.942e-08), (7.749, 48.33, -8.395e-08), (7.75, 48.33, -1.712e-07), (7.742, 48.32, -6.076e-08), (7.747, 48.32, -4.162e-08), (7.744, 48.33, -8.279e-08), (7.742, 48.35, -6.3e-08), (7.741, 48.42, -6.763e-08), (7.745, 48.44, -8.747e-08), (7.76, 48.48, -4.162e-08), (7.766, 48.49, -9.739e-08), (7.78, 48.5, -3.329e-08), (7.789, 48.51, -8.826e-08), (7.807, 48.53, -9.156e-08), (7.802, 48.59, -8.298e-08), (7.806, 48.52, -7.129e-08), (7.808, 48.61, -8.67e-08), (7.826, 48.63, -7.877e-08), (7.83, 48.65, -9.643e-08), (7.848, 48.65, -9.769e-08), (7.861, 48.66, -6.627e-08), (7.869, 48.67, -9.11e-08), (7.97, 49.03, -1.005e-07), (7.887, 48.68, -7.195e-08), (7.89, 48.69, -9.926e-08), (7.909, 48.69, -8.737e-08), (7.925, 48.7, -6.516e-08), (7.93, 48.71, -9.681e-08), (7.948, 48.71, -8.324e-08), (7.962, 48.72, -8.573e-08), (7.965, 48.75, -8.386e-08), (7.97, 48.77, -9.503e-08), (8.01, 48.79, -9.86e-08), (8.006, 48.78, -8.379e-08), (7.699, 49.05, -9.154e-08), (7.73, 49.04, -9.04e-08), (7.749, 49.04, -8.234e-08), (7.772, 49.05, -8.2e-08), (7.785, 49.05, -8.679e-08), (7.795, 49.05, -9.261e-08), (7.788, 49.06, -4.162e-08), (7.792, 49.06, -4.162e-08), (7.809, 49.05, -8.872e-08), (7.828, 49.04, -7.581e-08), (7.85, 49.03, -9.49e-08), (7.843, 49.04, -4.439e-08), (7.871, 49.03, -9.404e-08), (7.89, 49.03, -9.848e-08), (7.893, 49.04, -5.76e-08), (7.911, 49.04, -8.152e-08), (7.931, 49.05, -8.827e-08), (7.949, 49.05, -8.252e-08), (7.965, 49.04, -5.693e-08), (7.989, 49.03, -8.751e-08), (8.01, 49.01, -9.842e-08), (8.029, 48.79, -8.914e-08), (8.064, 48.8, -7.173e-08), (8.101, 48.92, -9.988e-08), (8.07, 48.81, -9.51e-08), (8.089, 48.81, -8.498e-08), (8.13, 48.87, -9.772e-08), (8.102, 48.82, -7.078e-08), (8.107, 48.83, -8.472e-08), (8.11, 48.85, -9.926e-08), (8.125, 48.85, -7.399e-08), (8.142, 48.88, -7.722e-08), (8.148, 48.89, -8.67e-08), (8.15, 48.97, -1.052e-07), (8.16, 48.9, -3.329e-08), (8.166, 48.91, -7.749e-08), (8.17, 48.93, -9.677e-08), (8.183, 48.93, -6.516e-08), (8.189, 48.95, -8.978e-08), (8.202, 48.96, -4.412e-08), (8.007, 49.02, -6.733e-08), (8.029, 49.01, -8.934e-08), (8.062, 49.0, -7.002e-08), (8.048, 49.0, -7.67e-08), (8.07, 48.99, -9.246e-08), (8.09, 48.99, -9.186e-08), (8.12, 48.98, -7.739e-08), (8.146, 48.98, -4.661e-08), (8.17, 48.97, -9.228e-08), (8.189, 48.97, -8.897e-08), (8.205, 48.97, -9.427e-08), (8.205, 48.97, -4.994e-08), (8.214, 48.97, -7.38e-08), (8.216, 48.97, -7.986e-08), (8.221, 48.97, -5.112e-08), (8.224, 48.97, -5.993e-08), (8.226, 48.97, -4.994e-08), (8.227, 48.97, -3.329e-08), (8.221, 48.97, -4.217e-08), (3.03, 46.8, -7.607e-10), (3.06, 46.78, 3.329e-08), (2.92, 47.3, 3.329e-08), (3.005, 47.9, 3.329e-08), (3.01, 47.9, 3.329e-08), (2.94, 48.16, -4.712e-08), (3.56, 46.7, 3.329e-08), (3.76, 46.56, -1.992e-08), (4.025, 49.62, 4.965e-10), (4.78, 46.24, 3.329e-08), (4.86, 46.38, -2.689e-08), (5.17, 46.52, 8.74e-08), (6.16, 49.5, 3.329e-08), (6.42, 46.76, 3.329e-08), (7.82, 48.62, -2.779e-08)], [(1174, 1175), (1180, 105)], [(7, 2, 3), (9, 7, 8), (21, 25, 20), (41, 22, 23), (24, 41, 23), (41, 25, 21), (41, 29, 25), (27, 41, 26), (31, 41, 30), (32, 41, 31), (179, 33, 34), (38, 35, 36), (41, 32, 33), (39, 37, 38), (17, 15, 40), (41, 40, 39), (1, 43, 0), (48, 1179, 45), (179, 45, 43), (50, 47, 48), (53, 49, 50), (179, 50, 48), (179, 52, 53), (179, 53, 50), (179, 55, 56), (60, 57, 58), (179, 58, 59), (179, 34, 61), (81, 4, 5), (6, 81, 5), (62, 179, 44), (81, 63, 64), (68, 77, 67), (80, 69, 70), (81, 70, 71), (73, 82, 72), (95, 75, 76), (79, 81, 77), (95, 84, 75), (93, 81, 82), (88, 81, 93), (91, 89, 92), (81, 90, 91), (95, 85, 86), (95, 86, 84), (81, 91, 94), (95, 13, 14), (12, 14, 11), (95, 66, 96), (97, 95, 12), (100, 95, 99), (114, 102, 103), (107, 103, 104), (109, 114, 95), (114, 103, 112), (113, 114, 112), (116, 114, 115), (118, 121, 114), (119, 121, 118), (123, 121, 122), (127, 1182, 125), (129, 1182, 127), (128, 129, 127), (135, 129, 132), (138, 134, 129), (138, 129, 135), (136, 139, 135), (142, 137, 138), (123, 138, 139), (140, 123, 139), (123, 142, 138), (144, 123, 143), (148, 145, 146), (123, 146, 141), (150, 123, 144), (123, 149, 148), (152, 150, 144), (155, 150, 154), (19, 157, 18), (41, 19, 16), (41, 159, 158), (163, 165, 164), (163, 166, 165), (179, 169, 170), (175, 171, 172), (176, 172, 173), (176, 173, 179), (176, 177, 175), (176, 178, 177), (41, 160, 159), (167, 163, 179), (179, 170, 168), (288, 114, 123), (156, 123, 155), (180, 181, 123), (123, 181, 182), (186, 288, 123), (187, 288, 186), (187, 191, 288), (192, 288, 191), (288, 192, 193), (288, 193, 194), (288, 194, 189), (202, 189, 195), (198, 200, 202), (204, 196, 197), (204, 201, 203), (201, 288, 200), (288, 201, 205), (209, 288, 205), (288, 212, 213), (214, 210, 211), (216, 288, 214), (229, 223, 224), (225, 229, 224), (237, 235, 227), (241, 228, 229), (230, 256, 229), (256, 243, 231), (236, 231, 233), (245, 207, 238), (239, 245, 238), (248, 256, 244), (245, 215, 207), (256, 246, 247), (256, 247, 240), (250, 253, 249), (245, 255, 251), (256, 245, 246), (254, 257, 253), (176, 260, 178), (262, 1183, 261), (398, 265, 266), (398, 269, 270), (275, 272, 273), (398, 271, 268), (398, 275, 274), (278, 276, 275), (398, 277, 278), (281, 176, 179), (179, 282, 281), (179, 283, 282), (286, 284, 285), (398, 286, 285), (398, 266, 286), (398, 285, 179), (289, 287, 179), (217, 288, 216), (301, 288, 290), (300, 290, 296), (293, 299, 300), (301, 294, 297), (302, 255, 256), (259, 303, 258), (256, 257, 303), (304, 256, 303), (301, 297, 292), (306, 256, 305), (309, 310, 308), (311, 256, 310), (313, 327, 312), (315, 321, 313), (325, 316, 317), (318, 325, 317), (319, 256, 311), (331, 323, 324), (339, 324, 325), (336, 256, 319), (326, 336, 319), (339, 328, 330), (339, 321, 331), (341, 333, 334), (341, 334, 335), (339, 256, 336), (332, 343, 339), (341, 340, 333), (287, 346, 341), (339, 347, 351), (287, 355, 349), (358, 335, 357), (345, 341, 335), (358, 345, 335), (359, 345, 358), (356, 341, 360), (363, 356, 362), (371, 370, 369), (373, 367, 368), (370, 373, 368), (379, 373, 377), (378, 379, 377), (382, 373, 379), (386, 383, 384), (387, 385, 386), (390, 279, 398), (392, 391, 389), (398, 395, 394), (398, 396, 397), (386, 384, 399), (386, 400, 398), (287, 289, 288), (287, 288, 301), (402, 287, 403), (403, 287, 363), (406, 404, 405), (406, 405, 366), (407, 404, 406), (410, 403, 409), (411, 403, 408), (412, 403, 411), (414, 403, 412), (417, 287, 416), (423, 417, 418), (423, 418, 419), (425, 420, 421), (422, 425, 421), (423, 426, 427), (423, 427, 428), (423, 420, 425), (429, 423, 428), (433, 435, 430), (429, 428, 435), (437, 435, 436), (386, 444, 388), (447, 445, 386), (386, 448, 447), (386, 449, 448), (451, 452, 450), (386, 454, 451), (386, 456, 455), (458, 457, 386), (398, 458, 386), (460, 440, 441), (442, 460, 441), (462, 423, 460), (463, 423, 462), (464, 469, 423), (480, 465, 466), (467, 480, 466), (470, 475, 469), (474, 480, 473), (480, 423, 475), (476, 480, 475), (480, 476, 472), (480, 481, 478), (482, 423, 480), (479, 468, 484), (485, 479, 484), (487, 479, 486), (489, 478, 479), (488, 489, 479), (490, 480, 489), (492, 480, 490), (494, 480, 492), (482, 480, 494), (500, 498, 499), (500, 499, 398), (500, 503, 502), (518, 500, 398), (506, 504, 500), (506, 507, 505), (518, 508, 509), (515, 510, 511), (517, 513, 514), (518, 515, 512), (521, 520, 519), (524, 525, 523), (517, 524, 516), (517, 527, 526), (517, 1186, 528), (518, 529, 517), (840, 398, 179), (576, 287, 423), (496, 534, 495), (535, 423, 534), (537, 423, 535), (536, 537, 535), (540, 541, 539), (532, 423, 541), (544, 549, 543), (547, 548, 546), (549, 532, 545), (551, 549, 550), (549, 553, 532), (552, 554, 549), (518, 557, 556), (559, 560, 558), (531, 563, 559), (531, 564, 1187), (565, 566, 531), (398, 569, 567), (398, 571, 570), (398, 573, 572), (822, 398, 840), (578, 574, 423), (580, 423, 575), (423, 581, 579), (580, 582, 423), (583, 576, 574), (575, 584, 580), (586, 576, 583), (588, 576, 587), (590, 589, 588), (592, 589, 591), (593, 287, 589), (596, 287, 593), (598, 287, 596), (599, 423, 553), (604, 549, 554), (602, 608, 601), (610, 604, 554), (605, 610, 554), (606, 610, 605), (612, 575, 607), (615, 604, 610), (616, 575, 612), (615, 618, 614), (619, 620, 618), (822, 626, 623), (630, 627, 628), (822, 628, 626), (631, 1188, 822), (635, 632, 633), (633, 631, 822), (640, 638, 637), (822, 639, 640), (822, 640, 637), (822, 643, 641), (822, 622, 644), (822, 573, 398), (647, 287, 646), (649, 287, 645), (650, 648, 645), (651, 287, 598), (653, 287, 651), (657, 287, 656), (659, 287, 657), (661, 658, 287), (659, 661, 287), (664, 287, 658), (662, 665, 661), (664, 646, 287), (668, 646, 667), (670, 667, 669), (822, 629, 630), (675, 672, 673), (674, 675, 822), (674, 678, 676), (674, 680, 679), (674, 682, 680), (688, 685, 686), (690, 686, 684), (692, 689, 688), (690, 691, 692), (690, 693, 691), (684, 822, 690), (695, 645, 648), (698, 287, 649), (703, 701, 702), (704, 701, 703), (706, 701, 705), (710, 711, 709), (712, 697, 709), (713, 712, 711), (690, 714, 694), (690, 716, 715), (690, 717, 716), (690, 719, 718), (690, 720, 719), (690, 722, 721), (690, 724, 723), (690, 726, 724), (727, 728, 726), (729, 733, 731), (690, 735, 733), (740, 739, 738), (741, 712, 739), (742, 287, 712), (743, 287, 742), (744, 287, 743), (747, 287, 744), (749, 745, 746), (750, 745, 749), (751, 748, 745), (840, 287, 748), (840, 748, 752), (754, 840, 753), (690, 755, 735), (736, 756, 690), (690, 759, 736), (690, 764, 759), (760, 765, 690), (690, 769, 762), (771, 760, 766), (774, 771, 772), (822, 777, 769), (822, 778, 777), (822, 780, 779), (783, 781, 822), (785, 783, 822), (785, 788, 787), (822, 791, 789), (822, 793, 791), (822, 796, 795), (800, 840, 798), (799, 800, 798), (801, 802, 800), (803, 800, 802), (1189, 803, 802), (805, 840, 804), (806, 805, 804), (807, 805, 806), (809, 840, 805), (810, 805, 808), (797, 1190, 813), (815, 814, 797), (815, 797, 822), (822, 819, 817), (821, 823, 820), (822, 824, 821), (822, 827, 826), (822, 830, 829), (822, 832, 831), (822, 833, 832), (842, 840, 841), (844, 840, 842), (847, 840, 843), (848, 840, 845), (851, 840, 848), (856, 840, 854), (857, 840, 855), (859, 840, 857), (861, 840, 858), (863, 860, 861), (867, 840, 862), (869, 864, 865), (870, 840, 868), (822, 872, 839), (822, 875, 874), (822, 876, 875), (873, 880, 878), (873, 881, 880), (834, 884, 882), (834, 886, 884), (834, 887, 886), (834, 890, 888), (891, 892, 890), (889, 894, 891), (893, 895, 889), (896, 898, 893), (889, 900, 899), (822, 911, 909), (822, 913, 912), (822, 915, 913), (897, 889, 914), (840, 918, 917), (840, 920, 919), (897, 901, 889), (921, 902, 901), (926, 840, 850), (927, 849, 926), (929, 927, 928), (930, 849, 927), (933, 849, 932), (934, 849, 933), (936, 849, 935), (937, 849, 936), (939, 849, 937), (940, 849, 939), (942, 849, 940), (946, 943, 849), (947, 849, 944), (840, 924, 923), (950, 948, 949), (951, 950, 840), (954, 956, 953), (957, 955, 956), (951, 957, 952), (951, 960, 959), (951, 961, 960), (1031, 840, 925), (964, 840, 849), (966, 849, 945), (965, 964, 849), (968, 964, 967), (969, 973, 964), (972, 973, 969), (972, 969, 971), (976, 964, 975), (978, 979, 964), (980, 964, 979), (951, 983, 963), (951, 984, 983), (951, 985, 984), (986, 985, 951), (987, 986, 951), (951, 988, 987), (951, 991, 990), (992, 951, 989), (995, 994, 951), (997, 951, 992), (1000, 994, 995), (1006, 1002, 1005), (1002, 1003, 1001), (1007, 999, 1000), (1008, 951, 840), (1009, 1008, 840), (1014, 1008, 1009), (1013, 1017, 1012), (840, 1019, 1015), (1016, 1020, 840), (1021, 1023, 1016), (1026, 1024, 840), (1024, 1025, 1021), (1027, 1026, 840), (1030, 1026, 1027), (1033, 1032, 1031), (1032, 1035, 840), (1031, 1037, 1033), (1040, 840, 1034), (1038, 1041, 1037), (1031, 1043, 1042), (925, 1044, 1031), (925, 1046, 1044), (925, 1048, 1047), (1050, 1049, 925), (925, 1052, 1050), (1079, 925, 1053), (1056, 964, 1054), (1059, 964, 1056), (1059, 1056, 1057), (1060, 1057, 1058), (1061, 964, 1059), (1065, 964, 1061), (1067, 964, 1065), (1069, 964, 1068), (1069, 1071, 964), (1075, 1053, 1073), (925, 1076, 1052), (1083, 1078, 925), (1084, 1080, 925), (1081, 1084, 925), (1092, 925, 1079), (1085, 1087, 1082), (1090, 1082, 1083), (1097, 1099, 1096), (1102, 1101, 1191), (1053, 1105, 1104), (1053, 1107, 1105), (1053, 1109, 1108), (1053, 1110, 1109), (1113, 1112, 1111), (1053, 1114, 1113), (1116, 1117, 1115), (1118, 1053, 1075), (1119, 1053, 1118), (1122, 1123, 1053), (1125, 1122, 1124), (1127, 1053, 1126), (1129, 1053, 1127), (1130, 1053, 1128), (1106, 1053, 1130), (1132, 1106, 1131), (1135, 1106, 1134), (1138, 1053, 1106), (1116, 1140, 1139), (1141, 1142, 1140), (1141, 1143, 1142), (1141, 1146, 1145), (1144, 1147, 1141), (1144, 1148, 1147), (1141, 1150, 1149), (1141, 1152, 1150), (1151, 1154, 1141), (1151, 1155, 1154), (1158, 1106, 1137), (1161, 1138, 1159), (1162, 1141, 1160), (1163, 1141, 1162), (1165, 1141, 1164), (1167, 1151, 1166), (1167, 1157, 1156), (1169, 1170, 1168), (1171, 1176, 1170), (1172, 1173, 1171), (1172, 1174, 1173), (21, 20, 1177), (65, 6, 9), (88, 93, 87), (94, 91, 92), (107, 104, 106), (107, 106, 1181), (111, 107, 108), (126, 125, 124), (127, 125, 126), (200, 288, 202), (203, 201, 199), (209, 205, 208), (214, 288, 213), (223, 221, 220), (224, 223, 220), (228, 222, 223), (236, 233, 232), (243, 256, 242), (244, 236, 237), (244, 256, 231), (300, 296, 295), (301, 299, 298), (301, 300, 299), (330, 329, 321), (339, 330, 321), (354, 339, 353), (355, 354, 352), (374, 370, 371), (433, 430, 431), (433, 431, 432), (436, 433, 434), (518, 509, 506), (524, 521, 516), (524, 523, 521), (423, 579, 578), (671, 646, 668), (763, 761, 757), (768, 766, 761), (775, 771, 766), (775, 772, 771), (835, 833, 822), (837, 835, 822), (907, 905, 903), (906, 889, 904), (909, 908, 907), (1005, 1002, 999), (1001, 1004, 1002), (1006, 1003, 1002), (1089, 1085, 1082), (1086, 1088, 1085), (1122, 1053, 1121), (1169, 1168, 1167), (1173, 1176, 1171), (7, 6, 2), (9, 6, 7), (11, 14, 10), (41, 21, 22), (24, 26, 41), (25, 29, 1178), (28, 31, 30), (41, 36, 29), (41, 27, 30), (41, 38, 36), (179, 41, 33), (41, 39, 38), (41, 17, 40), (41, 16, 17), (1, 44, 43), (43, 45, 42), (44, 179, 43), (48, 46, 1179), (179, 48, 45), (52, 56, 51), (179, 54, 55), (52, 179, 56), (179, 60, 58), (54, 179, 59), (179, 61, 60), (81, 64, 4), (6, 65, 81), (62, 67, 179), (81, 71, 63), (65, 72, 81), (67, 77, 179), (68, 78, 77), (81, 80, 70), (72, 82, 81), (75, 84, 74), (80, 81, 79), (84, 86, 83), (88, 90, 81), (95, 94, 85), (95, 81, 94), (81, 179, 77), (95, 179, 81), (95, 96, 13), (12, 95, 14), (95, 76, 66), (97, 98, 95), (98, 99, 95), (100, 101, 95), (105, 106, 104), (101, 109, 95), (114, 110, 102), (107, 111, 103), (110, 114, 109), (111, 112, 103), (113, 115, 114), (116, 117, 114), (114, 179, 95), (117, 118, 114), (123, 114, 121), (128, 130, 129), (129, 131, 1182), (130, 132, 129), (133, 136, 135), (139, 138, 135), (140, 143, 123), (123, 141, 142), (123, 148, 146), (148, 149, 147), (123, 122, 120), (123, 120, 149), (151, 152, 144), (153, 150, 152), (155, 123, 150), (19, 158, 157), (41, 158, 19), (163, 167, 166), (179, 173, 169), (175, 174, 171), (176, 175, 172), (179, 160, 41), (160, 179, 161), (179, 162, 161), (179, 163, 162), (179, 168, 167), (288, 179, 114), (156, 180, 123), (182, 183, 123), (183, 184, 123), (184, 185, 123), (185, 186, 123), (189, 194, 188), (190, 195, 189), (202, 288, 189), (204, 203, 196), (204, 205, 201), (206, 208, 205), (209, 212, 288), (214, 213, 210), (219, 220, 218), (220, 221, 218), (229, 228, 223), (225, 234, 229), (227, 235, 226), (237, 236, 235), (229, 256, 241), (230, 242, 256), (236, 244, 231), (256, 240, 241), (245, 251, 215), (248, 252, 256), (250, 254, 253), (245, 256, 255), (252, 257, 256), (254, 258, 257), (176, 262, 261), (265, 268, 264), (268, 271, 267), (398, 268, 265), (398, 274, 269), (271, 398, 270), (274, 275, 273), (275, 276, 1184), (398, 278, 275), (398, 279, 277), (280, 262, 176), (281, 280, 176), (285, 283, 179), (286, 266, 263), (288, 289, 179), (217, 290, 288), (291, 296, 290), (300, 301, 290), (301, 298, 294), (258, 303, 257), (256, 292, 302), (304, 305, 256), (256, 301, 292), (306, 307, 256), (307, 308, 256), (308, 310, 256), (339, 301, 256), (314, 315, 313), (313, 321, 327), (315, 322, 321), (325, 324, 316), (320, 326, 319), (321, 329, 327), (339, 331, 324), (325, 332, 339), (339, 338, 328), (338, 339, 337), (343, 342, 339), (337, 339, 336), (341, 346, 344), (347, 339, 342), (287, 349, 346), (350, 351, 347), (351, 353, 339), (349, 355, 348), (355, 339, 354), (356, 287, 341), (287, 339, 355), (360, 341, 345), (361, 362, 356), (363, 287, 356), (362, 364, 363), (370, 374, 373), (374, 375, 373), (373, 376, 372), (375, 377, 373), (373, 381, 376), (381, 385, 380), (373, 386, 381), (386, 385, 381), (382, 386, 373), (386, 382, 383), (386, 388, 387), (398, 389, 390), (398, 392, 389), (398, 394, 392), (394, 395, 393), (398, 397, 395), (398, 401, 396), (398, 400, 401), (400, 386, 399), (287, 301, 339), (366, 405, 365), (407, 403, 404), (409, 403, 407), (410, 408, 403), (413, 412, 411), (414, 402, 403), (415, 402, 414), (416, 287, 402), (420, 423, 419), (423, 287, 417), (426, 423, 425), (1185, 431, 430), (433, 436, 435), (435, 428, 424), (437, 429, 435), (438, 440, 429), (440, 423, 429), (439, 441, 440), (386, 443, 444), (386, 445, 443), (447, 446, 445), (386, 450, 449), (386, 451, 450), (451, 454, 453), (386, 455, 454), (386, 457, 456), (398, 459, 458), (460, 423, 440), (461, 462, 460), (463, 464, 423), (480, 472, 465), (467, 473, 480), (469, 475, 423), (472, 476, 471), (474, 477, 480), (477, 481, 480), (495, 423, 482), (483, 484, 468), (485, 486, 479), (487, 488, 479), (489, 480, 478), (489, 491, 490), (493, 492, 490), (398, 497, 459), (398, 499, 497), (500, 502, 501), (500, 504, 503), (504, 506, 505), (518, 506, 500), (518, 512, 508), (512, 515, 511), (515, 517, 514), (521, 522, 520), (521, 523, 522), (517, 526, 524), (518, 517, 515), (517, 528, 527), (517, 529, 1186), (518, 530, 529), (518, 556, 530), (398, 531, 518), (287, 840, 179), (534, 423, 495), (537, 538, 423), (538, 539, 423), (539, 541, 423), (541, 542, 532), (549, 545, 543), (544, 546, 549), (546, 548, 549), (548, 550, 549), (551, 552, 549), (553, 423, 532), (518, 558, 557), (518, 559, 558), (531, 559, 518), (559, 561, 560), (559, 563, 562), (531, 1187, 563), (531, 567, 565), (398, 567, 531), (567, 569, 568), (398, 570, 569), (398, 572, 571), (423, 574, 576), (533, 575, 423), (578, 577, 574), (423, 582, 581), (575, 585, 584), (586, 587, 576), (588, 589, 576), (589, 287, 576), (591, 589, 590), (594, 593, 589), (595, 593, 594), (597, 596, 593), (599, 533, 423), (549, 601, 600), (549, 602, 601), (603, 602, 549), (604, 603, 549), (555, 605, 554), (607, 575, 533), (602, 609, 608), (606, 611, 610), (613, 612, 607), (615, 614, 604), (614, 618, 617), (615, 619, 618), (619, 621, 620), (626, 628, 625), (822, 630, 628), (822, 1188, 573), (635, 637, 634), (633, 637, 635), (637, 638, 636), (822, 637, 633), (822, 642, 639), (822, 641, 642), (822, 644, 643), (822, 624, 622), (822, 623, 624), (647, 645, 287), (652, 651, 598), (654, 287, 653), (654, 655, 287), (656, 287, 655), (660, 659, 657), (659, 662, 661), (663, 662, 659), (662, 666, 665), (670, 668, 667), (646, 671, 647), (822, 673, 629), (822, 675, 673), (676, 678, 677), (674, 679, 678), (680, 682, 681), (684, 682, 674), (682, 684, 683), (690, 688, 686), (688, 689, 687), (690, 692, 688), (690, 694, 693), (684, 674, 822), (695, 649, 645), (696, 695, 648), (699, 698, 649), (700, 287, 698), (700, 702, 287), (701, 697, 287), (702, 701, 287), (704, 705, 701), (707, 709, 697), (708, 710, 709), (711, 712, 709), (712, 287, 697), (713, 737, 712), (690, 715, 714), (690, 718, 717), (690, 721, 720), (690, 723, 722), (724, 726, 725), (690, 727, 726), (729, 727, 690), (729, 731, 730), (731, 733, 732), (690, 733, 729), (733, 735, 734), (738, 712, 737), (738, 739, 712), (745, 748, 287), (746, 745, 287), (747, 746, 287), (752, 753, 840), (690, 756, 755), (736, 759, 758), (761, 760, 690), (757, 761, 690), (690, 762, 757), (690, 765, 764), (761, 766, 760), (762, 769, 767), (822, 769, 690), (771, 770, 760), (774, 773, 771), (769, 777, 776), (822, 779, 778), (822, 781, 780), (781, 783, 782), (783, 785, 784), (785, 787, 786), (789, 791, 790), (822, 788, 785), (822, 789, 788), (791, 793, 792), (793, 795, 794), (822, 795, 793), (797, 796, 822), (798, 840, 754), (803, 840, 800), (804, 840, 803), (810, 809, 805), (811, 840, 809), (812, 840, 811), (796, 797, 813), (817, 816, 822), (816, 815, 822), (819, 818, 817), (819, 821, 820), (822, 821, 819), (824, 822, 825), (822, 826, 825), (829, 827, 822), (827, 829, 828), (822, 831, 830), (835, 836, 833), (822, 838, 837), (822, 839, 838), (844, 843, 840), (846, 845, 840), (847, 846, 840), (851, 850, 840), (852, 851, 848), (812, 853, 840), (854, 840, 853), (856, 855, 840), (859, 858, 840), (861, 860, 840), (860, 862, 840), (865, 864, 840), (866, 865, 840), (867, 866, 840), (864, 868, 840), (870, 841, 840), (871, 842, 841), (822, 874, 872), (834, 873, 822), (822, 877, 876), (822, 878, 877), (873, 878, 822), (878, 880, 879), (834, 882, 873), (882, 884, 883), (884, 886, 885), (834, 888, 887), (834, 891, 890), (889, 891, 834), (889, 895, 894), (889, 896, 893), (889, 899, 896), (889, 901, 900), (822, 903, 834), (822, 907, 903), (822, 909, 907), (909, 911, 910), (822, 912, 911), (906, 914, 889), (822, 916, 915), (822, 917, 916), (840, 917, 822), (840, 919, 918), (840, 922, 920), (897, 921, 901), (840, 923, 922), (926, 849, 840), (928, 927, 926), (931, 930, 927), (930, 932, 849), (934, 935, 849), (936, 938, 937), (942, 941, 849), (944, 849, 941), (943, 945, 849), (947, 946, 849), (840, 949, 924), (840, 950, 949), (951, 952, 950), (954, 957, 956), (957, 951, 955), (951, 958, 955), (951, 959, 958), (951, 962, 961), (951, 963, 962), (964, 925, 840), (966, 965, 849), (965, 967, 964), (968, 969, 964), (970, 971, 969), (974, 973, 972), (975, 964, 973), (976, 977, 964), (977, 978, 964), (980, 981, 964), (963, 983, 982), (951, 990, 988), (951, 994, 991), (993, 992, 989), (996, 995, 951), (997, 996, 951), (994, 999, 998), (1000, 999, 994), (1007, 1005, 999), (1008, 989, 951), (1010, 993, 989), (1008, 1012, 1011), (1008, 1013, 1012), (1014, 1013, 1008), (840, 1015, 1009), (1013, 1018, 1017), (840, 1020, 1019), (1021, 1016, 840), (1016, 1023, 1022), (840, 1024, 1021), (1026, 1029, 1028), (1030, 1029, 1026), (1031, 1032, 840), (1035, 1034, 840), (1033, 1036, 1032), (1031, 1038, 1037), (1039, 1027, 840), (1040, 1039, 840), (1031, 1042, 1038), (1031, 1044, 1043), (1044, 1046, 1045), (925, 1047, 1046), (925, 1049, 1048), (1050, 1052, 1051), (964, 1053, 925), (981, 1054, 964), (1055, 1056, 1054), (1060, 1059, 1057), (1062, 1061, 1059), (1063, 1062, 1059), (1066, 1065, 1061), (1067, 1064, 964), (1068, 964, 1064), (1071, 1070, 964), (1069, 1072, 1071), (1070, 1053, 964), (1073, 1053, 1070), (1074, 1073, 1070), (925, 1077, 1076), (925, 1078, 1077), (1083, 1082, 1078), (1080, 1083, 925), (925, 1091, 1081), (1092, 1091, 925), (1085, 1088, 1087), (1090, 1089, 1082), (1053, 1094, 1079), (1079, 1094, 1093), (1094, 1096, 1095), (1094, 1097, 1096), (1098, 1097, 1094), (1053, 1098, 1094), (1053, 1100, 1098), (1053, 1191, 1100), (1102, 1191, 1053), (1103, 1102, 1053), (1053, 1104, 1103), (1053, 1108, 1107), (1053, 1111, 1110), (1053, 1113, 1111), (1053, 1115, 1114), (1053, 1116, 1115), (1120, 1053, 1119), (1120, 1121, 1053), (1125, 1123, 1122), (1123, 1126, 1053), (1129, 1128, 1053), (1130, 1131, 1106), (1132, 1133, 1106), (1133, 1134, 1106), (1136, 1106, 1135), (1141, 1116, 1053), (1138, 1141, 1053), (1141, 1140, 1116), (1141, 1145, 1143), (1141, 1147, 1146), (1141, 1149, 1144), (1141, 1153, 1152), (1141, 1154, 1153), (1151, 1156, 1155), (1158, 1138, 1106), (1160, 1141, 1138), (1161, 1160, 1138), (1164, 1141, 1163), (1165, 1151, 1141), (1167, 1156, 1151), (1167, 1168, 1157), (1169, 1171, 1170)])
me_mesh_001.update()
me_mesh = bpy.data.meshes.new('Mesh')
me_mesh.from_pydata([(3.036, 46.8, -9.071e-08), (3.056, 46.78, -5.28e-08), (3.043, 46.85, -2.578e-08), (3.025, 47.07, -8.832e-08), (3.039, 47.06, -8.07e-08), (3.059, 46.93, -6.411e-08), (3.071, 47.0, -8.237e-08), (3.075, 47.04, -8.26e-08), (2.882, 47.34, -7.117e-09), (2.883, 47.35, 2.336e-08), (2.89, 47.32, -7.5e-08), (2.906, 47.32, -2.681e-08), (2.899, 47.37, -5.509e-08), (2.926, 47.3, -9.299e-08), (2.953, 47.28, -3.332e-08), (2.978, 47.26, 7.838e-08), (3.055, 47.41, -1e-07), (2.997, 47.22, -2.006e-08), (3.013, 47.15, -1.047e-08), (2.87, 47.53, 5.597e-08), (2.857, 47.55, 9.324e-08), (2.883, 47.51, 1.874e-09), (2.874, 47.55, -5.037e-07), (2.895, 47.49, -1.042e-07), (2.914, 47.47, -1.545e-07), (2.917, 47.4, -1.23e-07), (2.938, 47.42, -2.94e-07), (2.951, 47.56, -6.656e-08), (2.948, 47.61, -1.428e-08), (2.963, 47.59, -5.903e-08), (2.97, 47.58, -8.399e-08), (2.867, 47.71, 6.426e-08), (2.858, 47.76, -3.095e-08), (2.883, 47.69, -9.957e-08), (2.899, 47.67, -4.803e-08), (2.913, 47.65, -9.856e-08), (2.933, 47.63, 1.417e-08), (3.022, 47.78, -1.028e-07), (2.952, 47.77, -9.264e-08), (2.954, 47.78, -7.07e-08), (3.015, 47.88, 5.709e-08), (3.007, 47.9, -4.213e-08), (3.037, 47.92, -2.366e-07), (3.044, 48.12, -2.967e-08), (3.058, 48.11, -8.267e-08), (3.069, 47.93, 8.629e-07), (3.077, 48.07, -1.597e-07), (2.942, 48.16, -8.045e-08), (2.934, 48.16, -3.333e-08), (2.935, 48.16, -5e-08), (2.937, 48.16, -7.797e-08), (2.943, 48.17, 6.351e-07), (2.952, 48.17, -1.093e-06), (2.97, 48.19, -7.757e-08), (2.987, 48.2, -4.746e-08), (3.0, 48.15, -5.871e-08), (3.003, 48.22, -5.64e-08), (3.289, 48.23, -1e-07), (3.031, 48.24, -9.62e-09), (3.033, 48.14, -9.113e-08), (3.045, 48.3, -2.444e-08), (3.052, 48.36, -9.404e-08), (3.092, 46.76, -1.072e-07), (3.08, 46.78, -9.627e-08), (3.119, 46.74, -1.021e-07), (3.146, 46.72, -3.386e-08), (3.166, 46.7, -6.759e-08), (3.194, 46.69, 8.843e-08), (3.219, 46.69, -1.376e-08), (3.255, 46.71, -2.658e-07), (3.276, 46.71, -2.924e-08), (3.291, 46.71, -1.134e-06), (3.08, 47.0, -1.051e-07), (3.1, 47.95, -2.098e-08), (3.1, 48.05, -1.092e-07), (3.119, 48.0, -7.416e-08), (3.113, 48.04, -9.447e-08), (3.128, 47.96, -9.688e-08), (3.129, 47.99, -9.897e-08), (3.24, 48.36, -1.005e-07), (3.247, 48.37, -6.726e-08), (3.332, 46.69, 1.896e-08), (3.331, 46.69, -8.23e-08), (3.478, 46.81, -1e-07), (3.384, 46.71, 1.007e-07), (3.421, 46.71, -5.106e-08), (3.445, 46.68, -9.286e-08), (3.461, 46.66, 7.002e-07), (3.473, 46.66, -1.141e-07), (3.508, 46.68, -3.967e-09), (3.566, 46.72, -6.155e-08), (3.542, 46.69, 5.756e-08), (3.556, 46.7, -7.782e-08), (3.576, 46.74, -5.199e-08), (3.367, 48.37, -2.173e-07), (3.524, 48.33, -1e-07), (3.371, 48.4, 8.559e-08), (3.389, 48.48, 4.117e-07), (3.408, 48.41, -9.898e-08), (3.4, 48.47, -8.366e-08), (3.433, 48.49, -7.205e-07), (3.414, 48.4, 4.802e-08), (3.411, 48.39, 1.253e-07), (3.43, 48.51, -1.849e-09), (3.416, 48.53, -2.55e-08), (3.453, 48.64, -8.36e-08), (3.472, 48.57, -9.567e-08), (3.484, 48.54, -1.097e-07), (3.473, 48.57, -1.028e-07), (3.494, 48.64, 2.348e-07), (3.513, 48.59, -1.122e-09), (3.532, 48.64, -1.338e-07), (3.548, 48.61, -5.363e-08), (3.563, 48.62, -1.213e-07), (3.401, 48.76, 5.869e-08), (3.413, 48.78, -6.992e-08), (3.416, 48.75, -2.612e-07), (3.419, 48.81, 4.003e-07), (3.445, 48.79, -1.496e-07), (3.432, 48.8, -3.48e-08), (3.45, 48.68, -8e-08), (3.469, 48.68, -1.125e-07), (3.467, 48.74, -1.014e-07), (3.448, 48.81, -9.672e-08), (3.561, 48.73, -1e-07), (3.483, 48.81, -1.023e-07), (3.483, 48.86, -1.663e-07), (3.513, 48.88, -5.117e-08), (3.53, 48.89, -8.573e-08), (3.55, 48.91, -6.93e-08), (3.577, 48.93, -6.088e-08), (3.742, 46.58, -1.205e-07), (3.761, 46.56, -4.682e-08), (3.802, 46.55, -4.705e-08), (3.837, 46.53, -9.626e-09), (3.592, 46.76, -9.591e-08), (3.631, 46.76, -1.821e-08), (3.651, 46.73, -1.089e-09), (3.665, 46.7, -6.118e-08), (3.683, 46.68, -7.46e-08), (3.696, 46.65, -5.771e-08), (3.732, 46.6, -3.629e-08), (3.611, 48.96, -9.455e-08), (3.594, 48.94, -4.741e-08), (3.595, 49.04, -7.416e-08), (3.595, 49.06, -8.778e-08), (3.614, 49.12, 1.82e-08), (3.628, 48.97, 3.264e-08), (3.625, 49.07, -7.753e-08), (3.635, 49.1, -1.84e-08), (3.617, 49.14, -9.143e-08), (3.656, 48.98, -7.435e-08), (3.656, 49.04, -6.49e-08), (3.641, 49.08, -8.609e-08), (3.692, 49.15, -2.199e-08), (3.666, 49.0, -1.001e-07), (3.676, 49.03, -1.062e-07), (3.752, 49.16, -1.093e-07), (3.904, 46.24, -4.583e-08), (3.899, 46.28, -5.754e-08), (3.915, 46.21, -8.307e-08), (3.912, 46.23, -9.999e-08), (3.913, 46.29, -4.709e-08), (3.947, 46.3, -6.987e-08), (3.993, 46.31, -1.009e-07), (4.072, 46.2, -9.691e-08), (4.074, 46.19, -9.234e-08), (3.881, 46.52, -5.093e-08), (3.916, 46.5, -1.908e-08), (3.96, 46.49, -9.106e-08), (3.962, 46.48, -8.749e-08), (3.999, 46.47, -8.655e-08), (4.232, 46.18, -9.634e-08), (4.303, 46.17, -1.094e-07), (4.32, 46.19, 2.444e-08), (4.334, 46.22, -8.769e-08), (4.349, 46.23, -8.985e-08), (4.365, 46.25, -6.883e-08), (4.385, 46.27, -7.942e-08), (4.408, 46.3, -9.882e-08), (4.456, 46.29, 4.857e-08), (5.72, 48.19, -8.682e-08), (4.631, 46.28, -9.658e-08), (4.651, 46.3, -1.177e-07), (4.692, 46.28, 3.991e-08), (4.682, 46.3, -8.356e-08), (4.705, 46.25, -3.809e-08), (4.721, 46.22, -7.32e-08), (4.772, 46.4, -1e-07), (4.736, 46.19, 3.973e-08), (4.745, 46.18, -8.117e-08), (4.767, 46.22, -4.877e-08), (4.784, 46.25, -6.709e-08), (4.797, 46.28, -2.023e-08), (4.814, 46.3, -6.693e-08), (4.831, 46.33, -6.16e-08), (4.848, 46.36, -7.157e-08), (4.861, 46.39, -4.908e-08), (4.912, 46.48, -8.861e-08), (4.202, 46.98, -9.717e-08), (4.878, 46.41, 8.279e-09), (4.895, 46.44, -4.547e-08), (4.922, 46.51, -1.273e-07), (5.201, 46.51, -1.099e-07), (5.137, 49.42, -1e-07), (5.217, 46.49, -3.365e-07), (5.234, 46.48, -9.92e-08), (5.257, 46.47, -8.896e-08), (5.279, 46.45, -3.632e-08), (5.305, 46.44, -7.825e-08), (5.326, 46.42, -8.439e-08), (5.353, 46.4, -7.785e-08), (5.375, 46.38, -9.918e-08), (5.424, 46.34, -8.001e-08), (5.444, 46.32, -8.704e-08), (5.46, 46.3, -6.962e-08), (5.473, 46.28, -9.678e-08), (5.567, 46.28, -1.262e-07), (5.59, 46.31, -9.731e-08), (5.606, 46.32, -9.097e-08), (5.623, 46.34, -7.994e-08), (5.399, 46.36, -8.315e-08), (5.655, 46.34, -9.291e-08), (5.678, 46.32, -1.955e-08), (5.716, 46.3, -8.906e-08), (5.704, 46.31, -9.73e-08), (5.726, 46.27, -8.761e-08), (5.875, 46.27, -3.217e-08), (6.037, 46.9, -9.585e-08), (5.895, 46.29, -3.036e-08), (5.918, 46.3, -1.623e-07), (5.939, 46.32, -1.051e-07), (5.959, 46.34, -6.261e-08), (5.982, 46.35, -2.407e-07), (6.002, 46.37, -1.93e-07), (6.117, 46.58, -1.086e-07), (6.023, 46.39, -6.261e-08), (6.048, 46.4, -6.238e-08), (6.074, 46.42, -1.857e-07), (6.096, 46.46, -4.986e-08), (6.109, 46.49, -3.402e-08), (6.133, 46.56, -7.791e-08), (6.127, 46.51, -3.046e-08), (6.145, 46.54, 8.033e-08), (6.135, 46.59, -6.346e-09), (6.164, 46.61, -7.29e-08), (6.195, 46.63, -4.605e-08), (6.215, 46.64, -2.266e-09), (6.245, 46.66, -9.445e-08), (6.276, 46.68, 9.175e-08), (6.295, 46.69, -7.06e-08), (6.324, 46.7, -4.433e-08), (6.355, 46.72, -3.453e-08), (6.375, 46.74, -4.584e-08), (6.404, 46.75, -5.878e-08), (6.775, 47.29, -1e-07), (6.472, 49.45, -9.992e-08), (6.44, 46.94, -9.727e-08), (6.438, 46.77, -1.225e-07), (6.471, 46.95, -2.603e-09), (6.515, 46.96, 9.818e-08), (6.55, 46.98, -2.1e-08), (6.594, 46.99, -9.663e-09), (6.63, 47.13, -1e-07), (6.628, 47.01, 4.936e-08), (6.664, 47.03, -2.926e-08), (6.728, 49.16, -9.878e-08), (6.707, 47.04, -8.279e-08), (6.702, 47.07, -1.142e-07), (6.723, 47.09, -1.437e-07), (6.743, 47.11, -8.115e-08), (6.771, 47.12, -8.923e-08), (6.791, 47.14, -9.305e-08), (6.819, 47.15, -8.27e-08), (6.839, 47.17, -1.03e-08), (6.864, 47.18, -1.017e-07), (6.883, 47.2, -1.669e-07), (6.884, 47.36, -1.769e-08), (6.872, 47.35, -9.781e-08), (6.91, 47.21, -1.014e-07), (6.998, 47.36, -1.538e-07), (6.876, 47.37, 1.815e-07), (6.891, 47.38, -1.11e-07), (6.909, 47.4, -7.09e-08), (7.597, 48.17, -7.505e-08), (7.047, 49.11, -9.995e-08), (6.836, 49.15, 2.229e-07), (6.845, 49.15, -1.044e-07), (6.927, 47.23, -3.406e-07), (6.942, 47.24, -9.369e-08), (6.96, 47.26, -6.069e-08), (6.973, 47.29, -7.745e-08), (6.99, 47.31, -3.272e-07), (7.02, 47.35, 1.749e-07), (6.924, 47.42, -4.052e-08), (6.94, 47.44, -6.19e-08), (6.956, 47.45, -4.358e-08), (6.984, 47.5, -9.939e-08), (6.976, 47.47, -1.388e-07), (7.006, 47.5, -1.856e-07), (6.998, 47.5, -7.764e-08), (7.033, 47.37, 1.286e-07), (7.145, 47.49, 8.443e-08), (7.508, 48.59, -1e-07), (7.038, 49.15, 5.1e-08), (7.067, 49.12, -9.49e-08), (7.096, 49.13, -9.745e-08), (7.101, 49.14, -7.598e-08), (7.186, 49.14, -6.569e-08), (7.178, 47.45, -7.912e-08), (7.187, 47.46, 6.017e-08), (7.192, 47.48, -1.004e-07), (7.196, 47.44, -1.46e-08), (7.248, 47.43, -9.011e-08), (7.304, 47.45, 6.149e-08), (7.38, 47.46, -2.011e-08), (7.447, 47.47, 2.29e-08), (7.192, 49.13, -9.367e-08), (7.287, 49.12, -7.082e-08), (7.493, 49.13, -1.027e-07), (7.32, 49.13, -8.153e-08), (7.341, 49.15, -1.954e-08), (7.371, 49.17, -3.552e-08), (7.438, 49.18, -9.412e-08), (7.486, 47.5, -7.289e-08), (7.479, 47.48, -8.381e-08), (7.494, 47.54, -9.927e-08), (7.522, 47.55, 2.877e-07), (7.567, 47.62, -1.176e-07), (7.555, 47.57, 4.298e-08), (7.591, 47.59, 2.094e-07), (7.517, 47.68, -1.06e-07), (7.527, 47.77, -9.957e-08), (7.511, 47.7, -9.356e-08), (7.535, 47.8, -5.872e-08), (7.549, 47.64, -7.394e-08), (7.538, 47.66, -1.015e-07), (7.526, 47.72, -8.186e-08), (7.566, 47.87, -7.844e-08), (7.542, 47.73, 2.873e-07), (7.54, 47.76, -2.833e-07), (7.551, 47.84, 3.825e-09), (7.555, 47.74, -1.166e-07), (7.571, 48.03, -1.107e-07), (7.574, 48.13, -1.197e-07), (7.582, 47.9, 1.287e-07), (7.595, 47.99, -5.917e-08), (7.587, 48.02, -1.01e-07), (7.596, 47.94, 3.291e-09), (7.615, 47.98, -2.051e-08), (7.615, 48.19, -7.535e-08), (7.587, 48.14, -1.126e-07), (7.633, 48.22, -8.355e-08), (7.645, 48.25, -4.005e-08), (7.663, 48.27, -4.504e-08), (7.688, 48.31, -9.246e-08), (7.677, 48.3, -4.743e-08), (7.51, 49.12, -9.14e-08), (7.526, 49.1, -8.668e-08), (7.544, 49.08, -6.301e-08), (7.63, 49.08, -1.206e-07), (7.64, 49.05, -9.792e-08), (7.741, 48.33, 1.677e-07), (7.74, 48.34, 8.039e-08), (7.734, 48.37, -1.176e-07), (7.731, 48.38, -1.293e-07), (7.738, 48.42, 4.059e-08), (7.754, 48.47, -9.474e-08), (7.768, 48.5, -9.843e-08), (7.796, 48.51, -1.259e-07), (7.809, 48.52, -3.262e-08), (7.803, 48.57, 1.914e-07), (7.805, 48.6, -1.288e-07), (7.825, 48.63, -1.305e-07), (7.832, 48.65, -9.688e-08), (7.858, 48.66, 1.13e-07), (7.879, 48.68, 7.103e-09), (8.152, 48.9, -1.065e-07), (7.908, 48.69, -7.183e-08), (7.939, 48.71, -5.106e-08), (7.781, 49.04, -1.012e-07), (7.792, 49.06, -2.994e-08), (7.8, 49.05, -9.692e-08), (7.845, 49.04, -5.229e-08), (7.879, 49.03, -1.196e-07), (7.887, 49.04, -7.671e-08), (7.938, 49.05, -7.204e-08), (7.957, 48.72, -8.806e-08), (7.963, 48.75, 5.719e-08), (7.98, 48.77, -6.009e-08), (8.023, 48.79, -3.995e-08), (8.067, 48.8, -7.104e-08), (8.099, 48.81, -8.213e-08), (8.11, 48.83, -6.938e-08), (8.125, 48.86, -7.343e-08), (8.144, 48.88, -4.647e-08), (7.973, 49.04, -8.842e-08), (8.005, 49.02, -4.792e-08), (8.037, 49.01, -1.023e-07), (8.04, 49.0, -8.526e-08), (8.088, 48.99, 1.271e-07), (8.167, 48.98, -7.783e-08), (8.172, 48.92, -4.899e-08), (8.163, 48.91, -7.303e-08), (8.186, 48.94, 6.642e-08), (8.203, 48.96, 3.427e-07), (8.218, 48.97, 6.474e-07), (2.928, 47.44, -8.561e-08), (3.714, 46.62, 3.978e-08), (7.009, 47.33, -1.032e-07), (3.654, 49.27, -2.695e-08), (3.644, 49.31, -6.427e-08), (3.661, 49.22, -8.711e-08), (3.693, 49.2, -8.119e-09), (3.692, 49.33, -6.546e-08), (3.726, 49.19, -9.702e-08), (3.753, 49.34, -1.081e-08), (3.752, 49.18, -9.421e-08), (3.849, 49.35, -9.923e-08), (3.799, 49.35, -9.403e-08), (3.825, 49.4, 2.491e-07), (3.858, 49.38, 8.166e-08), (3.844, 49.39, 7.393e-07), (3.86, 49.39, -9.673e-08), (3.865, 49.4, -9.627e-08), (3.94, 49.4, -1.517e-07), (3.944, 49.38, -9.938e-08), (3.974, 49.38, -7.872e-08), (4.043, 49.29, -1e-07), (4.008, 49.36, 5.772e-09), (4.04, 49.35, -9.611e-08), (4.194, 49.5, -1e-07), (4.029, 49.62, -9.199e-08), (4.043, 49.51, -9.459e-08), (4.044, 49.6, -1.19e-07), (4.044, 49.63, 1.537e-07), (4.06, 49.59, -1.11e-07), (4.088, 49.63, -6.56e-08), (4.076, 49.51, -1.041e-07), (4.075, 49.57, -1.218e-07), (4.12, 49.62, -9.733e-08), (4.126, 49.67, -9.135e-08), (4.504, 49.77, -1e-07), (4.137, 49.68, -1.003e-07), (4.157, 49.7, -5.072e-08), (4.185, 49.71, -9.678e-08), (4.203, 49.72, 3.042e-08), (4.232, 49.74, -7.022e-08), (4.22, 49.8, 1.597e-08), (4.228, 49.83, -7.055e-08), (4.22, 49.92, -6.136e-08), (4.245, 49.77, -7.245e-08), (4.234, 49.85, -8.071e-08), (4.249, 49.75, -9.292e-08), (4.25, 49.85, -1.052e-07), (4.252, 49.91, -9.95e-08), (4.228, 49.94, 1.523e-07), (4.235, 49.96, -8.957e-08), (4.315, 49.96, -9.633e-08), (4.388, 49.95, -6.125e-08), (4.554, 49.96, -3.427e-08), (4.443, 49.94, -8.559e-08), (4.49, 49.95, 1.575e-08), (4.618, 49.98, -6.482e-08), (4.872, 49.8, -9.984e-08), (4.859, 49.83, -2.368e-09), (4.863, 49.87, -5.568e-08), (4.68, 49.99, -7.7e-08), (4.694, 50.04, 8.535e-08), (4.687, 50.08, -8.314e-08), (4.732, 50.0, -1e-07), (4.697, 50.01, -9.144e-08), (4.716, 50.1, -7.637e-08), (4.745, 50.11, -6.787e-08), (4.776, 49.96, -8.176e-08), (4.767, 50.13, -8.922e-08), (4.781, 49.98, -5.795e-08), (4.799, 50.0, -1.491e-07), (4.793, 50.14, -9.035e-08), (4.814, 50.16, 2.044e-07), (4.832, 49.95, -6.557e-08), (4.819, 50.02, -1.029e-07), (4.826, 50.05, -5.182e-08), (4.828, 50.07, 3.421e-08), (4.837, 50.09, -8.952e-08), (4.838, 50.16, -8.972e-09), (4.851, 49.94, -1.775e-07), (4.835, 50.04, -1.004e-07), (4.855, 50.1, 8.557e-08), (4.881, 49.9, 1.668e-07), (4.869, 49.92, -6.818e-08), (4.992, 49.79, -7.858e-08), (5.029, 49.77, -7.294e-08), (5.061, 49.76, -6.338e-08), (5.088, 49.75, -1.286e-07), (5.104, 49.73, -2.956e-07), (5.112, 49.72, -1.046e-07), (4.876, 50.11, -1.992e-07), (4.896, 50.14, -1.007e-07), (4.882, 50.14, -7.691e-08), (5.315, 49.62, -1.41e-07), (5.318, 49.63, -6.571e-08), (5.315, 49.66, 2.877e-07), (5.378, 49.62, -7.345e-08), (5.331, 49.65, -1.384e-07), (5.16, 49.71, -5.988e-08), (5.249, 49.69, -3.031e-08), (5.285, 49.68, 5.212e-08), (5.833, 49.3, -1e-07), (5.425, 49.58, -8.497e-08), (5.399, 49.6, -4.172e-08), (5.444, 49.57, -8.884e-08), (5.454, 49.54, -1.578e-08), (5.48, 49.5, -9.942e-08), (5.463, 49.5, -1.115e-07), (5.482, 49.5, -8.011e-08), (5.561, 49.51, -6.94e-08), (5.596, 49.51, -1.397e-07), (5.583, 49.52, -1.732e-07), (5.624, 49.51, -9.615e-08), (5.63, 49.54, -9.948e-08), (5.749, 49.54, -1.092e-07), (5.76, 49.56, -2.86e-08), (5.814, 49.55, -6.359e-08), (5.848, 49.51, -1.001e-07), (5.838, 49.52, -1.166e-07), (5.88, 49.5, -5.401e-08), (6.123, 49.47, -1.084e-07), (5.957, 49.49, -9.399e-08), (5.965, 49.48, -5.692e-08), (5.977, 49.46, -3.059e-08), (5.992, 49.45, -9.671e-08), (6.059, 49.45, 4.596e-07), (6.359, 49.47, -6.174e-08), (6.17, 49.5, 2.746e-08), (6.297, 49.48, -1.011e-07), (6.254, 49.51, -7e-08), (6.289, 49.49, -8.512e-08), (6.558, 49.4, -7.052e-08), (6.57, 49.35, -8.024e-08), (6.622, 49.29, -8.967e-08), (6.606, 49.3, -7.447e-08), (6.595, 49.33, -1.55e-07), (6.687, 49.22, -9.733e-08), (6.638, 49.27, -6.822e-08), (6.668, 49.24, -7.771e-08), (6.653, 49.25, -6.178e-08), (6.467, 49.46, -1.182e-07), (6.515, 49.44, -5.262e-08), (6.548, 49.42, -9.219e-08), (6.716, 49.19, -2.73e-07), (6.852, 49.19, 9.495e-08), (6.857, 49.22, -7.892e-08), (6.945, 49.22, -3.076e-08), (6.995, 49.2, -6.192e-08), (7.027, 49.19, -8.622e-08), (7.49, 49.17, -1.065e-07), (6.146, 49.49, -1.58e-07)], [(106, 108), (81, 82), (482, 487), (48, 49), (49, 50)], [(7, 4, 3), (13, 11, 8), (13, 8, 12), (16, 14, 13), (16, 18, 17), (22, 19, 20), (22, 21, 19), (16, 23, 21), (16, 24, 23), (16, 26, 407), (16, 13, 25), (26, 16, 25), (37, 29, 28), (16, 29, 37), (33, 31, 32), (37, 35, 34), (37, 34, 33), (37, 36, 35), (37, 28, 36), (37, 33, 38), (39, 37, 38), (42, 40, 41), (199, 37, 42), (55, 47, 52), (57, 55, 53), (54, 57, 53), (59, 55, 57), (58, 57, 56), (57, 43, 59), (64, 63, 2), (68, 67, 72), (72, 69, 68), (82, 71, 72), (72, 64, 5), (57, 46, 44), (57, 76, 74), (77, 57, 199), (78, 57, 77), (57, 78, 76), (61, 79, 57), (80, 57, 79), (83, 82, 72), (83, 84, 82), (85, 84, 83), (86, 89, 88), (90, 92, 91), (95, 57, 80), (94, 95, 80), (96, 95, 94), (102, 95, 96), (101, 95, 102), (100, 98, 99), (103, 107, 100), (104, 107, 103), (181, 107, 112), (181, 112, 113), (115, 116, 114), (122, 116, 118), (121, 124, 105), (125, 122, 123), (122, 124, 121), (124, 125, 126), (124, 122, 125), (124, 128, 129), (199, 138, 137), (199, 137, 136), (199, 408, 140), (199, 141, 408), (181, 199, 57), (181, 124, 142), (143, 142, 124), (145, 148, 144), (148, 152, 144), (153, 157, 148), (157, 153, 149), (154, 149, 146), (154, 146, 150), (181, 142, 151), (181, 155, 157), (163, 161, 162), (164, 161, 163), (172, 165, 199), (199, 168, 167), (171, 169, 199), (199, 164, 171), (199, 182, 180), (188, 183, 199), (188, 186, 184), (188, 184, 185), (195, 194, 188), (188, 200, 197), (202, 198, 188), (228, 203, 199), (228, 205, 203), (207, 206, 228), (228, 208, 207), (212, 211, 228), (228, 215, 214), (216, 215, 228), (218, 216, 228), (228, 213, 221), (214, 213, 228), (228, 226, 224), (222, 220, 228), (228, 223, 222), (225, 223, 228), (228, 229, 227), (228, 230, 229), (228, 232, 231), (235, 236, 234), (228, 244, 235), (228, 245, 244), (228, 247, 246), (228, 248, 247), (250, 249, 248), (228, 252, 251), (228, 253, 252), (256, 181, 508), (228, 259, 257), (228, 260, 259), (228, 261, 260), (228, 262, 261), (263, 265, 264), (263, 228, 255), (255, 228, 181), (271, 270, 263), (272, 263, 255), (255, 274, 273), (255, 276, 275), (282, 255, 181), (281, 255, 282), (287, 181, 286), (285, 181, 287), (255, 292, 291), (297, 298, 181), (181, 299, 300), (280, 293, 409), (181, 302, 299), (303, 284, 181), (310, 312, 309), (311, 312, 310), (311, 314, 313), (311, 315, 314), (317, 303, 308), (318, 303, 317), (320, 319, 318), (321, 319, 320), (324, 325, 316), (328, 329, 327), (328, 330, 329), (331, 326, 181), (333, 331, 181), (334, 332, 181), (336, 326, 331), (340, 337, 181), (340, 181, 332), (338, 341, 181), (342, 339, 340), (181, 345, 338), (284, 344, 181), (350, 284, 303), (284, 351, 344), (303, 353, 352), (355, 356, 303), (358, 303, 357), (359, 303, 358), (361, 303, 360), (303, 362, 355), (364, 303, 365), (303, 373, 372), (303, 375, 374), (303, 376, 375), (379, 378, 303), (380, 382, 303), (381, 382, 380), (377, 303, 382), (384, 377, 383), (385, 377, 384), (303, 387, 379), (391, 390, 377), (377, 395, 394), (399, 377, 397), (400, 377, 399), (401, 377, 400), (402, 403, 377), (415, 410, 411), (415, 413, 410), (415, 414, 416), (418, 157, 417), (418, 415, 419), (420, 423, 422), (427, 428, 418), (428, 181, 418), (429, 428, 427), (431, 428, 430), (437, 434, 435), (431, 438, 439), (431, 181, 428), (441, 431, 440), (442, 431, 445), (443, 431, 441), (444, 445, 431), (442, 445, 447), (451, 448, 449), (451, 442, 453), (442, 451, 449), (456, 455, 450), (458, 455, 457), (442, 181, 431), (461, 462, 442), (462, 460, 442), (463, 442, 460), (464, 181, 442), (467, 470, 463), (470, 468, 469), (475, 470, 473), (476, 474, 470), (480, 442, 474), (484, 475, 478), (486, 442, 480), (485, 484, 478), (499, 484, 485), (491, 204, 464), (492, 204, 491), (490, 442, 486), (499, 497, 488), (503, 204, 500), (502, 504, 501), (507, 501, 506), (502, 501, 507), (508, 181, 204), (510, 204, 503), (514, 204, 512), (516, 513, 515), (519, 520, 508), (521, 523, 508), (522, 523, 521), (525, 508, 523), (256, 508, 527), (528, 508, 526), (530, 508, 529), (532, 527, 508), (557, 534, 527), (536, 527, 534), (533, 256, 527), (537, 535, 536), (538, 181, 256), (542, 181, 539), (543, 266, 181), (545, 543, 181), (549, 538, 548), (550, 266, 543), (286, 181, 266), (304, 285, 287), (555, 287, 554), (555, 304, 287), (321, 322, 319), (323, 319, 322), (556, 319, 323), (52, 50, 51), (72, 70, 69), (71, 70, 72), (86, 88, 87), (110, 107, 108), (123, 119, 117), (263, 268, 267), (181, 300, 297), (301, 293, 280), (424, 421, 423), (2, 1, 0), (2, 5, 64), (8, 11, 10), (9, 12, 8), (16, 15, 14), (16, 17, 15), (16, 3, 18), (16, 7, 3), (22, 16, 21), (12, 25, 13), (22, 27, 16), (16, 407, 24), (27, 30, 16), (29, 16, 30), (32, 38, 33), (42, 37, 40), (42, 45, 199), (50, 52, 47), (52, 53, 55), (54, 56, 57), (57, 44, 43), (60, 57, 58), (2, 63, 1), (64, 62, 63), (72, 66, 65), (64, 72, 65), (72, 67, 66), (72, 5, 6), (16, 72, 7), (199, 16, 37), (45, 73, 199), (57, 74, 46), (73, 77, 199), (76, 78, 75), (61, 57, 60), (83, 86, 85), (90, 89, 86), (83, 90, 86), (89, 90, 91), (83, 93, 90), (135, 93, 83), (199, 135, 83), (72, 199, 83), (199, 72, 16), (100, 99, 97), (100, 107, 98), (98, 95, 101), (107, 95, 98), (112, 107, 110), (181, 95, 107), (115, 118, 116), (119, 123, 118), (120, 121, 105), (123, 122, 118), (124, 109, 105), (124, 111, 109), (126, 127, 124), (127, 128, 124), (124, 113, 111), (129, 130, 124), (199, 132, 131), (199, 133, 132), (199, 134, 133), (199, 136, 135), (199, 139, 138), (139, 199, 140), (141, 199, 131), (181, 57, 95), (124, 181, 113), (130, 143, 124), (147, 151, 142), (148, 157, 152), (154, 157, 149), (157, 156, 152), (155, 181, 151), (156, 157, 155), (159, 161, 158), (162, 161, 159), (164, 160, 161), (164, 165, 160), (199, 165, 164), (172, 166, 165), (199, 167, 134), (199, 169, 168), (171, 170, 169), (172, 174, 173), (175, 174, 172), (176, 175, 172), (172, 177, 176), (172, 178, 177), (179, 178, 172), (199, 180, 179), (199, 179, 172), (199, 183, 182), (188, 185, 183), (188, 187, 186), (187, 190, 189), (187, 191, 190), (192, 191, 187), (188, 192, 187), (188, 193, 192), (188, 194, 193), (196, 195, 188), (188, 197, 196), (188, 201, 200), (198, 201, 188), (199, 202, 188), (199, 203, 202), (228, 206, 205), (228, 209, 208), (228, 210, 209), (228, 211, 210), (228, 199, 181), (218, 217, 216), (212, 228, 221), (228, 219, 218), (228, 220, 219), (226, 228, 227), (228, 224, 225), (228, 231, 230), (232, 228, 233), (228, 234, 233), (235, 234, 228), (236, 235, 237), (235, 238, 237), (235, 239, 238), (235, 240, 239), (235, 242, 240), (235, 241, 242), (241, 243, 242), (228, 246, 245), (250, 248, 228), (250, 228, 251), (228, 254, 253), (228, 258, 254), (257, 258, 228), (263, 262, 228), (262, 263, 264), (263, 267, 265), (263, 269, 268), (270, 269, 263), (272, 271, 263), (255, 273, 272), (255, 275, 274), (278, 277, 255), (255, 279, 276), (281, 278, 255), (181, 283, 282), (279, 255, 288), (280, 255, 277), (255, 289, 288), (255, 290, 289), (291, 290, 255), (280, 292, 255), (280, 409, 292), (181, 294, 283), (181, 295, 294), (181, 296, 295), (181, 298, 296), (311, 302, 181), (285, 303, 181), (305, 303, 285), (306, 303, 305), (307, 303, 306), (308, 303, 307), (311, 313, 312), (181, 326, 311), (315, 311, 316), (318, 319, 303), (326, 324, 311), (311, 324, 316), (326, 328, 327), (181, 337, 333), (336, 335, 326), (335, 328, 326), (340, 339, 337), (181, 341, 334), (347, 346, 181), (343, 347, 181), (344, 343, 181), (181, 348, 345), (181, 346, 348), (349, 348, 346), (303, 352, 350), (303, 354, 353), (303, 356, 354), (357, 303, 319), (360, 303, 359), (303, 363, 362), (364, 363, 303), (303, 366, 365), (303, 367, 366), (303, 368, 367), (368, 370, 369), (303, 370, 368), (303, 372, 371), (371, 370, 303), (303, 374, 373), (303, 378, 376), (380, 303, 361), (383, 377, 382), (385, 386, 377), (303, 388, 387), (303, 389, 388), (377, 389, 303), (377, 390, 389), (391, 393, 392), (394, 393, 391), (377, 394, 391), (386, 396, 377), (397, 377, 396), (398, 399, 397), (401, 402, 377), (401, 404, 402), (401, 405, 404), (406, 405, 401), (410, 413, 412), (411, 414, 415), (415, 418, 417), (416, 419, 415), (418, 181, 157), (420, 424, 423), (421, 424, 418), (424, 425, 418), (426, 427, 418), (425, 426, 418), (429, 430, 428), (435, 434, 432), (437, 436, 434), (433, 431, 430), (433, 438, 431), (437, 439, 436), (437, 431, 439), (440, 431, 437), (443, 444, 431), (446, 447, 445), (447, 453, 442), (452, 454, 449), (454, 442, 449), (455, 442, 454), (458, 442, 455), (456, 457, 455), (459, 442, 458), (461, 442, 459), (464, 204, 181), (465, 464, 442), (442, 466, 465), (467, 471, 470), (470, 442, 463), (471, 468, 470), (472, 470, 469), (473, 470, 472), (470, 474, 442), (470, 477, 476), (470, 481, 477), (475, 482, 470), (470, 482, 481), (475, 483, 482), (475, 484, 483), (479, 485, 478), (484, 499, 488), (442, 489, 466), (490, 489, 442), (493, 204, 492), (494, 204, 493), (494, 495, 204), (495, 496, 204), (499, 498, 497), (501, 500, 204), (496, 505, 204), (506, 204, 505), (506, 501, 204), (510, 509, 204), (509, 511, 204), (511, 512, 204), (514, 513, 204), (513, 508, 204), (516, 508, 513), (516, 518, 517), (517, 508, 516), (517, 519, 508), (521, 508, 520), (525, 524, 508), (524, 526, 508), (528, 529, 508), (530, 531, 508), (532, 508, 531), (535, 533, 527), (536, 535, 527), (538, 539, 181), (541, 540, 181), (542, 541, 181), (540, 544, 181), (546, 545, 181), (544, 546, 181), (547, 256, 533), (548, 538, 256), (552, 287, 551), (552, 553, 287), (553, 554, 287)])
me_mesh.update()

# ---- objects
ob_mycurve = bpy.data.objects.new('myCurve', me_mesh_001)
ob_mycurve_001 = bpy.data.objects.new('myCurve.001', me_mesh)

# ---- transforms, parenting, visibility, modifiers, constraints
ob_mycurve.location = (0.0, 0.0, 0.0)
_m = ob_mycurve.modifiers.new('Auto Smooth', 'NODES')
_m.node_group = ng_auto_smooth
_gi = [s.identifier for s in ng_auto_smooth.interface.items_tree if s.item_type == 'SOCKET' and s.in_out == 'INPUT']
_m[_gi[1]] = 3.142  # Angle
ob_mycurve_001.location = (0.0, 0.0, 0.0)
_m = ob_mycurve_001.modifiers.new('Auto Smooth', 'NODES')
_m.node_group = ng_auto_smooth
_gi = [s.identifier for s in ng_auto_smooth.interface.items_tree if s.item_type == 'SOCKET' and s.in_out == 'INPUT']
_m[_gi[1]] = 3.142  # Angle

# ---- collection membership
scene.collection.objects.link(ob_mycurve)
scene.collection.objects.link(ob_mycurve_001)

# ---- scene / render settings (as saved in the file)
scene.frame_start = 1; scene.frame_end = 250; scene.frame_set(1)
scene.render.engine = 'BLENDER_EEVEE_NEXT'
scene.cycles.sampling_pattern = 'TABULATED_SOBOL'
scene.cycles.use_light_tree = False
scene.view_settings.view_transform = 'Filmic'
bpy.context.view_layer.update()

# ---- added for rendering (the .blend has no active camera and no usable light): camera, sun
cam_auto = bpy.data.cameras.new('AutoCamera')
cam_auto.lens = 50.0
cam_auto.sensor_width = 36.0
cam_auto.clip_end = 1000.0
ob_auto_camera = bpy.data.objects.new('AutoCamera', cam_auto)
scene.collection.objects.link(ob_auto_camera)
ob_auto_camera.location = (11.7325, 40.7391, 4.95219)
ob_auto_camera.rotation_euler = (1.09748, -7.21219e-08, 0.694738)
scene.camera = ob_auto_camera
light_auto_sun = bpy.data.lights.new('AutoSun', 'SUN')
light_auto_sun.energy = 3.0
light_auto_sun.angle = 0.0523599
ob_auto_sun = bpy.data.objects.new('AutoSun', light_auto_sun)
scene.collection.objects.link(ob_auto_sun)
ob_auto_sun.rotation_euler = (0.872665, 0.174533, 0.523599)
bpy.context.view_layer.update()
